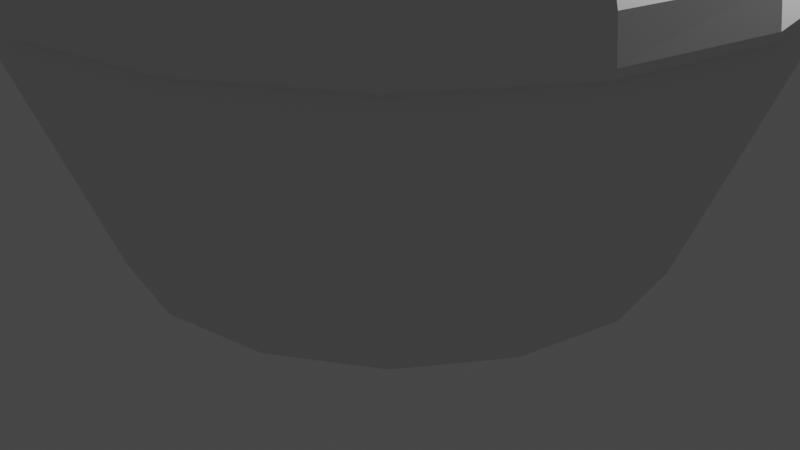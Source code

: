 # Source: bg_island.blend  (saved by Blender 3.6.13; exported with 4.5.12 LTS)
import bpy
from mathutils import Matrix  # noqa: F401  (used for matrix-valued properties, if any)

bpy.ops.wm.read_factory_settings(use_empty=True)
scene = bpy.context.scene
scene.name = 'Scene'

# ---- collections
col_collection = bpy.data.collections.new('Collection'); scene.collection.children.link(col_collection)

# ---- world
world_world = bpy.data.worlds.new('World'); scene.world = world_world
world_world.use_nodes = True; world_world.node_tree.nodes.clear()
_N = world_world.node_tree.nodes; _L = world_world.node_tree.links
n0 = _N.new('ShaderNodeOutputWorld'); n0.name = 'World Output'; n0.location = (300, 300)
n1 = _N.new('ShaderNodeBackground'); n1.name = 'Background'; n1.location = (10, 300)
n1.inputs[0].default_value = (0.05088, 0.05088, 0.05088, 1.0)
_L.new(n1.outputs[0], n0.inputs[0])
n0.is_active_output = True
world_world.color = (0.05088, 0.05088, 0.05088)
world_world.use_sun_shadow = False
world_world.sun_shadow_jitter_overblur = 0.0

# ---- cameras
cam_camera = bpy.data.cameras.new('Camera')
cam_camera.clip_end = 100.0
cam_camera.ortho_scale = 7.314

# ---- lights
light_light = bpy.data.lights.new('Light', 'POINT')
light_light.transmission_factor = 0.0
light_light.energy = 1000.0
light_light.shadow_soft_size = 0.1
light_light.shadow_maximum_resolution = 0.006
light_light.use_absolute_resolution = True

# ---- meshes
me_plane = bpy.data.meshes.new('Plane')
me_plane.from_pydata([(-0.8221, -0.8221, 0.0), (0.8221, -0.8221, 0.0), (-0.8221, 0.8221, 0.0), (0.8221, 0.8221, 0.0), (-1.163, 5.082e-08, 0.0), (-5.082e-08, -1.163, 0.0), (1.163, -5.082e-08, 0.0), (5.082e-08, 1.163, 0.0), (-1.074, -0.4449, 0.0), (0.4449, -1.074, 0.0), (1.074, 0.4449, 0.0), (-0.4449, 1.074, 0.0), (-1.074, 0.4449, 0.0), (-0.4449, -1.074, 0.0), (1.074, -0.4449, 0.0), (0.4449, 1.074, 0.0), (14.54, -1.074, 0.0), (14.47, -1.056, 0.007099), (-1.444, -0.598, 1.022), (-1.105, -1.105, 1.022), (0.598, -1.444, 1.022), (1.105, -1.105, 1.022), (1.444, 0.598, 1.022), (1.105, 1.105, 1.022), (-0.598, 1.444, 1.022), (-1.105, 1.105, 1.022), (-1.444, 0.598, 1.022), (-1.563, 7.05e-08, 1.022), (-0.598, -1.444, 1.022), (-6.502e-08, -1.563, 1.022), (1.444, -0.598, 1.022), (1.563, -6.612e-08, 1.022), (0.598, 1.444, 1.022), (7.16e-08, 1.563, 1.022), (-1.444, -0.598, 1.131), (-1.105, -1.105, 1.131), (0.598, -1.444, 1.131), (1.105, -1.105, 1.131), (1.444, 0.598, 1.131), (1.105, 1.105, 1.131), (-0.598, 1.444, 1.131), (-1.105, 1.105, 1.131), (-1.444, 0.598, 1.131), (-1.563, 7.05e-08, 1.131), (-0.598, -1.444, 1.131), (-6.851e-08, -1.563, 1.131), (1.444, -0.598, 1.131), (1.563, -6.612e-08, 1.131), (0.598, 1.444, 1.131), (6.811e-08, 1.563, 1.131), (-1.444, -0.598, 1.131), (-1.105, -1.105, 1.131), (0.598, -1.444, 1.131), (1.105, -1.105, 1.131), (1.444, 0.598, 1.131), (1.105, 1.105, 1.131), (-0.598, 1.444, 1.131), (-1.105, 1.105, 1.131), (-1.444, 0.598, 1.131), (-1.563, 7.05e-08, 1.131), (-0.598, -1.444, 1.131), (-6.851e-08, -1.563, 1.131), (1.444, -0.598, 1.131), (1.563, -6.612e-08, 1.131), (0.598, 1.444, 1.131), (6.811e-08, 1.563, 1.131), (-1.477, -0.6119, 1.333), (-1.131, -1.131, 1.333), (-1.404, -0.5815, 1.522), (-1.075, -1.075, 1.522), (-1.287, -0.5332, 1.684), (-0.9852, -0.9852, 1.684), (-1.135, -0.4702, 1.808), (-0.8688, -0.8688, 1.808), (-0.9582, -0.3969, 1.886), (-0.7334, -0.7334, 1.886), (-0.7716, -0.3196, 1.912), (-0.5906, -0.5906, 1.912), (0.6119, -1.477, 1.333), (1.131, -1.131, 1.333), (0.5815, -1.404, 1.522), (1.075, -1.075, 1.522), (0.5332, -1.287, 1.684), (0.9852, -0.9852, 1.684), (0.4702, -1.135, 1.808), (0.8688, -0.8688, 1.808), (0.3969, -0.9582, 1.886), (0.7334, -0.7334, 1.886), (0.3196, -0.7716, 1.912), (0.5906, -0.5906, 1.912), (1.477, 0.6119, 1.333), (1.131, 1.131, 1.333), (1.404, 0.5815, 1.522), (1.075, 1.075, 1.522), (1.287, 0.5332, 1.684), (0.9852, 0.9852, 1.684), (1.135, 0.4702, 1.808), (0.8688, 0.8688, 1.808), (0.9582, 0.3969, 1.886), (0.7334, 0.7334, 1.886), (0.7716, 0.3196, 1.912), (0.5906, 0.5906, 1.912), (-0.6119, 1.477, 1.333), (-1.131, 1.131, 1.333), (-0.5815, 1.404, 1.522), (-1.075, 1.075, 1.522), (-0.5332, 1.287, 1.684), (-0.9852, 0.9852, 1.684), (-0.4702, 1.135, 1.808), (-0.8688, 0.8688, 1.808), (-0.3969, 0.9582, 1.886), (-0.7334, 0.7334, 1.886), (-0.3196, 0.7716, 1.912), (-0.5906, 0.5906, 1.912), (-1.477, 0.6119, 1.333), (-1.599, 7.015e-08, 1.333), (-1.404, 0.5815, 1.522), (-1.52, 7.078e-08, 1.522), (-1.287, 0.5332, 1.684), (-1.393, 7.171e-08, 1.684), (-1.135, 0.4702, 1.808), (-1.229, 7.264e-08, 1.808), (-0.9582, 0.3969, 1.886), (-1.037, 7.357e-08, 1.886), (-0.7716, 0.3196, 1.912), (-0.8352, 7.451e-08, 1.912), (-0.6119, -1.477, 1.333), (-7.296e-08, -1.599, 1.333), (-0.5815, -1.404, 1.522), (-7.731e-08, -1.52, 1.522), (-0.5332, -1.287, 1.684), (-7.807e-08, -1.393, 1.684), (-0.4702, -1.135, 1.808), (-7.402e-08, -1.229, 1.808), (-0.3969, -0.9582, 1.886), (-6.763e-08, -1.037, 1.886), (-0.3196, -0.7716, 1.912), (-6.239e-08, -0.8352, 1.912), (1.477, -0.6119, 1.333), (1.599, -6.425e-08, 1.333), (1.404, -0.5815, 1.522), (1.52, -6.24e-08, 1.522), (1.287, -0.5332, 1.684), (1.393, -5.96e-08, 1.684), (1.135, -0.4702, 1.808), (1.229, -5.495e-08, 1.808), (0.9582, -0.3969, 1.886), (1.037, -4.936e-08, 1.886), (0.7716, -0.3196, 1.912), (0.8352, -4.47e-08, 1.912), (0.6119, 1.477, 1.333), (6.177e-08, 1.599, 1.333), (0.5815, 1.404, 1.522), (5.681e-08, 1.52, 1.522), (0.5332, 1.287, 1.684), (5.215e-08, 1.393, 1.684), (0.4702, 1.135, 1.808), (4.843e-08, 1.229, 1.808), (0.3969, 0.9582, 1.886), (4.563e-08, 1.037, 1.886), (0.3196, 0.7716, 1.912), (4.196e-08, 0.8352, 1.912), (-1.496, -0.6198, 1.183), (-1.46, -0.6049, 1.133), (-1.488, -0.6164, 1.151), (-1.118, -1.118, 1.133), (-1.145, -1.145, 1.183), (-1.139, -1.139, 1.151), (0.6198, -1.496, 1.183), (0.6049, -1.46, 1.133), (0.6164, -1.488, 1.151), (1.118, -1.118, 1.133), (1.145, -1.145, 1.183), (1.139, -1.139, 1.151), (1.496, 0.6198, 1.183), (1.46, 0.6049, 1.133), (1.488, 0.6164, 1.151), (1.118, 1.118, 1.133), (1.145, 1.145, 1.183), (1.139, 1.139, 1.151), (-0.6198, 1.496, 1.183), (-0.6049, 1.46, 1.133), (-0.6164, 1.488, 1.151), (-1.118, 1.118, 1.133), (-1.145, 1.145, 1.183), (-1.139, 1.139, 1.151), (-1.496, 0.6198, 1.183), (-1.46, 0.6049, 1.133), (-1.488, 0.6164, 1.151), (-1.581, 7.014e-08, 1.133), (-1.62, 6.946e-08, 1.183), (-1.611, 6.95e-08, 1.151), (-0.6198, -1.496, 1.183), (-0.6049, -1.46, 1.133), (-0.6164, -1.488, 1.151), (-6.851e-08, -1.581, 1.133), (-6.952e-08, -1.62, 1.183), (-6.892e-08, -1.611, 1.151), (1.496, -0.6198, 1.183), (1.46, -0.6049, 1.133), (1.488, -0.6164, 1.151), (1.581, -6.576e-08, 1.133), (1.62, -6.473e-08, 1.183), (1.611, -6.519e-08, 1.151), (0.6198, 1.496, 1.183), (0.6049, 1.46, 1.133), (0.6164, 1.488, 1.151), (6.775e-08, 1.581, 1.133), (6.571e-08, 1.62, 1.183), (6.682e-08, 1.611, 1.151)], [(9, 16), (16, 17)], [(6, 14, 1, 9, 5, 13, 0, 8, 4, 12, 2, 11, 7, 15, 3, 10), (6, 10, 22, 31), (11, 2, 25, 24), (7, 11, 24, 33), (12, 4, 27, 26), (2, 12, 26, 25), (13, 5, 29, 28), (0, 13, 28, 19), (14, 6, 31, 30), (1, 14, 30, 21), (15, 7, 33, 32), (8, 0, 19, 18), (3, 15, 32, 23), (4, 8, 18, 27), (9, 1, 21, 20), (5, 9, 20, 29), (10, 3, 23, 22), (27, 18, 34, 43), (24, 25, 41, 40), (19, 28, 44, 35), (29, 20, 36, 45), (21, 30, 46, 37), (31, 22, 38, 47), (23, 32, 48, 39), (33, 24, 40, 49), (25, 26, 42, 41), (28, 29, 45, 44), (26, 27, 43, 42), (30, 31, 47, 46), (20, 21, 37, 36), (32, 33, 49, 48), (22, 23, 39, 38), (43, 34, 50, 59), (46, 47, 63, 62), (45, 36, 52, 61), (47, 38, 54, 63), (42, 43, 59, 58), (49, 40, 56, 65), (41, 42, 58, 57), (38, 39, 55, 54), (35, 44, 60, 51), (37, 46, 62, 53), (39, 48, 64, 55), (34, 35, 51, 50), (48, 49, 65, 64), (44, 45, 61, 60), (40, 41, 57, 56), (36, 37, 53, 52), (18, 19, 35, 34), (55, 64, 205, 177), (186, 190, 115, 114), (57, 58, 187, 183), (184, 186, 114, 103), (202, 174, 90, 139), (166, 192, 126, 67), (172, 198, 138, 79), (178, 204, 150, 91), (190, 162, 66, 115), (204, 208, 151, 150), (192, 196, 127, 126), (208, 180, 102, 151), (196, 168, 78, 127), (50, 51, 165, 163), (198, 202, 139, 138), (52, 53, 171, 169), (149, 100, 101, 160, 161, 112, 113, 124, 125, 76, 77, 136, 137, 88, 89, 148), (51, 60, 193, 165), (66, 67, 69, 68), (68, 69, 71, 70), (70, 71, 73, 72), (72, 73, 75, 74), (74, 75, 77, 76), (53, 62, 199, 171), (78, 79, 81, 80), (80, 81, 83, 82), (82, 83, 85, 84), (84, 85, 87, 86), (86, 87, 89, 88), (63, 54, 175, 201), (90, 91, 93, 92), (92, 93, 95, 94), (94, 95, 97, 96), (96, 97, 99, 98), (98, 99, 101, 100), (65, 56, 181, 207), (102, 103, 105, 104), (104, 105, 107, 106), (106, 107, 109, 108), (108, 109, 111, 110), (110, 111, 113, 112), (60, 61, 195, 193), (114, 115, 117, 116), (116, 117, 119, 118), (118, 119, 121, 120), (120, 121, 123, 122), (122, 123, 125, 124), (62, 63, 201, 199), (126, 127, 129, 128), (128, 129, 131, 130), (130, 131, 133, 132), (132, 133, 135, 134), (134, 135, 137, 136), (64, 65, 207, 205), (138, 139, 141, 140), (140, 141, 143, 142), (142, 143, 145, 144), (144, 145, 147, 146), (146, 147, 149, 148), (150, 151, 153, 152), (152, 153, 155, 154), (154, 155, 157, 156), (156, 157, 159, 158), (158, 159, 161, 160), (162, 166, 67, 66), (115, 66, 68, 117), (117, 68, 70, 119), (119, 70, 72, 121), (121, 72, 74, 123), (123, 74, 76, 125), (168, 172, 79, 78), (127, 78, 80, 129), (129, 80, 82, 131), (131, 82, 84, 133), (133, 84, 86, 135), (135, 86, 88, 137), (174, 178, 91, 90), (139, 90, 92, 141), (141, 92, 94, 143), (143, 94, 96, 145), (145, 96, 98, 147), (147, 98, 100, 149), (180, 184, 103, 102), (151, 102, 104, 153), (153, 104, 106, 155), (155, 106, 108, 157), (157, 108, 110, 159), (159, 110, 112, 161), (58, 59, 189, 187), (103, 114, 116, 105), (105, 116, 118, 107), (107, 118, 120, 109), (109, 120, 122, 111), (111, 122, 124, 113), (61, 52, 169, 195), (67, 126, 128, 69), (69, 128, 130, 71), (71, 130, 132, 73), (73, 132, 134, 75), (75, 134, 136, 77), (54, 55, 177, 175), (79, 138, 140, 81), (81, 140, 142, 83), (83, 142, 144, 85), (85, 144, 146, 87), (87, 146, 148, 89), (56, 57, 183, 181), (91, 150, 152, 93), (93, 152, 154, 95), (95, 154, 156, 97), (97, 156, 158, 99), (99, 158, 160, 101), (163, 165, 167, 164), (164, 167, 166, 162), (169, 171, 173, 170), (170, 173, 172, 168), (175, 177, 179, 176), (176, 179, 178, 174), (181, 183, 185, 182), (182, 185, 184, 180), (187, 189, 191, 188), (188, 191, 190, 186), (193, 195, 197, 194), (194, 197, 196, 192), (199, 201, 203, 200), (200, 203, 202, 198), (205, 207, 209, 206), (206, 209, 208, 204), (189, 163, 164, 191), (191, 164, 162, 190), (195, 169, 170, 197), (197, 170, 168, 196), (201, 175, 176, 203), (203, 176, 174, 202), (207, 181, 182, 209), (209, 182, 180, 208), (183, 187, 188, 185), (185, 188, 186, 184), (165, 193, 194, 167), (167, 194, 192, 166), (171, 199, 200, 173), (173, 200, 198, 172), (177, 205, 206, 179), (179, 206, 204, 178), (59, 50, 163, 189)])
_uv = me_plane.uv_layers.new(name='UVMap')
_uv.uv.foreach_set('vector', [1.0, 0.5, 1.0, 0.25, 1.0, 0.0, 0.75, 0.0, 0.5, 0.0, 0.25, 0.0, 0.0, 0.0, 0.0, 0.25, 0.0, 0.5, 0.0, 0.75, 0.0, 1.0, 0.25, 1.0, 0.5, 1.0, 0.75, 1.0, 1.0, 1.0, 1.0, 0.75, 1.0, 0.5, 1.0, 0.75, 1.0, 0.75, 1.0, 0.5, 0.25, 1.0, 0.0, 1.0, 0.0, 1.0, 0.25, 1.0, 0.5, 1.0, 0.25, 1.0, 0.25, 1.0, 0.5, 1.0, 0.0, 0.75, 0.0, 0.5, 0.0, 0.5, 0.0, 0.75, 0.0, 1.0, 0.0, 0.75, 0.0, 0.75, 0.0, 1.0, 0.25, 0.0, 0.5, 0.0, 0.5, 0.0, 0.25, 0.0, 0.0, 0.0, 0.25, 0.0, 0.25, 0.0, 0.0, 0.0, 1.0, 0.25, 1.0, 0.5, 1.0, 0.5, 1.0, 0.25, 1.0, 0.0, 1.0, 0.25, 1.0, 0.25, 1.0, 0.0, 0.75, 1.0, 0.5, 1.0, 0.5, 1.0, 0.75, 1.0, 0.0, 0.25, 0.0, 0.0, 0.0, 0.0, 0.0, 0.25, 1.0, 1.0, 0.75, 1.0, 0.75, 1.0, 1.0, 1.0, 0.0, 0.5, 0.0, 0.25, 0.0, 0.25, 0.0, 0.5, 0.75, 0.0, 1.0, 0.0, 1.0, 0.0, 0.75, 0.0, 0.5, 0.0, 0.75, 0.0, 0.75, 0.0, 0.5, 0.0, 1.0, 0.75, 1.0, 1.0, 1.0, 1.0, 1.0, 0.75, 0.0, 0.5, 0.0, 0.25, 0.0, 0.25, 0.0, 0.5, 0.25, 1.0, 0.0, 1.0, 0.0, 1.0, 0.25, 1.0, 0.0, 0.0, 0.25, 0.0, 0.25, 0.0, 0.0, 0.0, 0.5, 0.0, 0.75, 0.0, 0.75, 0.0, 0.5, 0.0, 1.0, 0.0, 1.0, 0.25, 1.0, 0.25, 1.0, 0.0, 1.0, 0.5, 1.0, 0.75, 1.0, 0.75, 1.0, 0.5, 1.0, 1.0, 0.75, 1.0, 0.75, 1.0, 1.0, 1.0, 0.5, 1.0, 0.25, 1.0, 0.25, 1.0, 0.5, 1.0, 0.0, 1.0, 0.0, 0.75, 0.0, 0.75, 0.0, 1.0, 0.25, 0.0, 0.5, 0.0, 0.5, 0.0, 0.25, 0.0, 0.0, 0.75, 0.0, 0.5, 0.0, 0.5, 0.0, 0.75, 1.0, 0.25, 1.0, 0.5, 1.0, 0.5, 1.0, 0.25, 0.75, 0.0, 1.0, 0.0, 1.0, 0.0, 0.75, 0.0, 0.75, 1.0, 0.5, 1.0, 0.5, 1.0, 0.75, 1.0, 1.0, 0.75, 1.0, 1.0, 1.0, 1.0, 1.0, 0.75, 0.0, 0.5, 0.0, 0.25, 0.0, 0.25, 0.0, 0.5, 1.0, 0.25, 1.0, 0.5, 1.0, 0.5, 1.0, 0.25, 0.5, 0.0, 0.75, 0.0, 0.75, 0.0, 0.5, 0.0, 1.0, 0.5, 1.0, 0.75, 1.0, 0.75, 1.0, 0.5, 0.0, 0.75, 0.0, 0.5, 0.0, 0.5, 0.0, 0.75, 0.5, 1.0, 0.25, 1.0, 0.25, 1.0, 0.5, 1.0, 0.0, 1.0, 0.0, 0.75, 0.0, 0.75, 0.0, 1.0, 1.0, 0.75, 1.0, 1.0, 1.0, 1.0, 1.0, 0.75, 0.0, 0.0, 0.25, 0.0, 0.25, 0.0, 0.0, 0.0, 1.0, 0.0, 1.0, 0.25, 1.0, 0.25, 1.0, 0.0, 1.0, 1.0, 0.75, 1.0, 0.75, 1.0, 1.0, 1.0, 0.0, 0.25, 0.0, 0.0, 0.0, 0.0, 0.0, 0.25, 0.75, 1.0, 0.5, 1.0, 0.5, 1.0, 0.75, 1.0, 0.25, 0.0, 0.5, 0.0, 0.5, 0.0, 0.25, 0.0, 0.25, 1.0, 0.0, 1.0, 0.0, 1.0, 0.25, 1.0, 0.75, 0.0, 1.0, 0.0, 1.0, 0.0, 0.75, 0.0, 0.0, 0.25, 0.0, 0.0, 0.0, 0.0, 0.0, 0.25, 1.0, 1.0, 0.75, 1.0, 0.75, 1.0, 1.0, 1.0, 0.0, 0.75, 0.0, 0.5, 0.0, 0.5, 0.0, 0.75, 0.0, 1.0, 0.0, 0.75, 0.0, 0.75, 0.0, 1.0, 0.0002264, 0.9998, 0.0, 0.75, 0.0, 0.75, 0.0009977, 0.999, 1.0, 0.5, 1.0, 0.75, 1.0, 0.75, 1.0, 0.5, 0.0002264, 0.0002264, 0.25, 0.0, 0.25, 0.0, 0.0009978, 0.0009977, 0.9998, 0.0002264, 1.0, 0.25, 1.0, 0.25, 0.999, 0.0009978, 0.9998, 0.9998, 0.75, 1.0, 0.75, 1.0, 0.999, 0.999, 0.0, 0.5, 0.0, 0.25, 0.0, 0.25, 0.0, 0.5, 0.75, 1.0, 0.5, 1.0, 0.5, 1.0, 0.75, 1.0, 0.25, 0.0, 0.5, 0.0, 0.5, 0.0, 0.25, 0.0, 0.5, 1.0, 0.25, 1.0, 0.25, 1.0, 0.5, 1.0, 0.5, 0.0, 0.75, 0.0, 0.75, 0.0, 0.5, 0.0, 0.0, 0.25, 0.0, 0.0, 0.0, 0.0, 0.0, 0.25, 1.0, 0.25, 1.0, 0.5, 1.0, 0.5, 1.0, 0.25, 0.75, 0.0, 1.0, 0.0, 1.0, 0.0, 0.75, 0.0, 0.7954, 0.5, 0.7808, 0.6277, 0.7279, 0.7279, 0.6277, 0.7808, 0.5, 0.7954, 0.3723, 0.7808, 0.2721, 0.7279, 0.2192, 0.6277, 0.2046, 0.5, 0.2192, 0.3723, 0.2721, 0.2721, 0.3723, 0.2192, 0.5, 0.2046, 0.6277, 0.2192, 0.7279, 0.2721, 0.7808, 0.3723, 0.0, 0.0, 0.25, 0.0, 0.25, 0.0, 0.0, 0.0, 0.0, 0.25, 0.0009978, 0.0009977, 0.003923, 0.003923, 0.0, 0.25, 0.0, 0.25, 0.003923, 0.003923, 0.008576, 0.008576, 0.0, 0.25, 0.0, 0.25, 0.008576, 0.008576, 0.1523, 0.1523, 0.1027, 0.3077, 0.1027, 0.3077, 0.1523, 0.1523, 0.2128, 0.2128, 0.1579, 0.339, 0.1579, 0.339, 0.2128, 0.2128, 0.2721, 0.2721, 0.2192, 0.3723, 1.0, 0.0, 1.0, 0.25, 1.0, 0.25, 1.0, 0.0, 0.75, 0.0, 0.999, 0.0009978, 0.9961, 0.003923, 0.75, 0.0, 0.75, 0.0, 0.9961, 0.003923, 0.9914, 0.008576, 0.75, 0.0, 0.75, 0.0, 0.9914, 0.008576, 0.8477, 0.1523, 0.6923, 0.1027, 0.6923, 0.1027, 0.8477, 0.1523, 0.7872, 0.2128, 0.661, 0.1579, 0.661, 0.1579, 0.7872, 0.2128, 0.7279, 0.2721, 0.6277, 0.2192, 1.0, 0.5, 1.0, 0.75, 1.0, 0.75, 1.0, 0.5, 1.0, 0.75, 0.999, 0.999, 0.9961, 0.9961, 1.0, 0.75, 1.0, 0.75, 0.9961, 0.9961, 0.9914, 0.9914, 1.0, 0.75, 1.0, 0.75, 0.9914, 0.9914, 0.8477, 0.8477, 0.8973, 0.6923, 0.8973, 0.6923, 0.8477, 0.8477, 0.7872, 0.7872, 0.8421, 0.661, 0.8421, 0.661, 0.7872, 0.7872, 0.7279, 0.7279, 0.7808, 0.6277, 0.5, 1.0, 0.25, 1.0, 0.25, 1.0, 0.5, 1.0, 0.25, 1.0, 0.0009977, 0.999, 0.003923, 0.9961, 0.25, 1.0, 0.25, 1.0, 0.003923, 0.9961, 0.008576, 0.9914, 0.25, 1.0, 0.25, 1.0, 0.008576, 0.9914, 0.1523, 0.8477, 0.3077, 0.8973, 0.3077, 0.8973, 0.1523, 0.8477, 0.2128, 0.7872, 0.339, 0.8421, 0.339, 0.8421, 0.2128, 0.7872, 0.2721, 0.7279, 0.3723, 0.7808, 0.25, 0.0, 0.5, 0.0, 0.5, 0.0, 0.25, 0.0, 0.0, 0.75, 0.0, 0.5, 0.0, 0.5, 0.0, 0.75, 0.0, 0.75, 0.0, 0.5, 0.0, 0.5, 0.0, 0.75, 0.0, 0.75, 0.0, 0.5, 0.09469, 0.5, 0.1027, 0.6923, 0.1027, 0.6923, 0.09469, 0.5, 0.1456, 0.5, 0.1579, 0.661, 0.1579, 0.661, 0.1456, 0.5, 0.2046, 0.5, 0.2192, 0.6277, 1.0, 0.25, 1.0, 0.5, 1.0, 0.5, 1.0, 0.25, 0.25, 0.0, 0.5, 0.0, 0.5, 0.0, 0.25, 0.0, 0.25, 0.0, 0.5, 0.0, 0.5, 0.0, 0.25, 0.0, 0.25, 0.0, 0.5, 0.0, 0.5, 0.09469, 0.3077, 0.1027, 0.3077, 0.1027, 0.5, 0.09469, 0.5, 0.1456, 0.339, 0.1579, 0.339, 0.1579, 0.5, 0.1456, 0.5, 0.2046, 0.3723, 0.2192, 0.75, 1.0, 0.5, 1.0, 0.5, 1.0, 0.75, 1.0, 1.0, 0.25, 1.0, 0.5, 1.0, 0.5, 1.0, 0.25, 1.0, 0.25, 1.0, 0.5, 1.0, 0.5, 1.0, 0.25, 1.0, 0.25, 1.0, 0.5, 0.9053, 0.5, 0.8973, 0.3077, 0.8973, 0.3077, 0.9053, 0.5, 0.8544, 0.5, 0.8421, 0.339, 0.8421, 0.339, 0.8544, 0.5, 0.7954, 0.5, 0.7808, 0.3723, 0.75, 1.0, 0.5, 1.0, 0.5, 1.0, 0.75, 1.0, 0.75, 1.0, 0.5, 1.0, 0.5, 1.0, 0.75, 1.0, 0.75, 1.0, 0.5, 1.0, 0.5, 0.9053, 0.6923, 0.8973, 0.6923, 0.8973, 0.5, 0.9053, 0.5, 0.8544, 0.661, 0.8421, 0.661, 0.8421, 0.5, 0.8544, 0.5, 0.7954, 0.6277, 0.7808, 0.0, 0.25, 0.0002264, 0.0002264, 0.0009978, 0.0009977, 0.0, 0.25, 0.0, 0.5, 0.0, 0.25, 0.0, 0.25, 0.0, 0.5, 0.0, 0.5, 0.0, 0.25, 0.0, 0.25, 0.0, 0.5, 0.0, 0.5, 0.0, 0.25, 0.1027, 0.3077, 0.09469, 0.5, 0.09469, 0.5, 0.1027, 0.3077, 0.1579, 0.339, 0.1456, 0.5, 0.1456, 0.5, 0.1579, 0.339, 0.2192, 0.3723, 0.2046, 0.5, 0.75, 0.0, 0.9998, 0.0002264, 0.999, 0.0009978, 0.75, 0.0, 0.5, 0.0, 0.75, 0.0, 0.75, 0.0, 0.5, 0.0, 0.5, 0.0, 0.75, 0.0, 0.75, 0.0, 0.5, 0.0, 0.5, 0.0, 0.75, 0.0, 0.6923, 0.1027, 0.5, 0.09469, 0.5, 0.09469, 0.6923, 0.1027, 0.661, 0.1579, 0.5, 0.1456, 0.5, 0.1456, 0.661, 0.1579, 0.6277, 0.2192, 0.5, 0.2046, 1.0, 0.75, 0.9998, 0.9998, 0.999, 0.999, 1.0, 0.75, 1.0, 0.5, 1.0, 0.75, 1.0, 0.75, 1.0, 0.5, 1.0, 0.5, 1.0, 0.75, 1.0, 0.75, 1.0, 0.5, 1.0, 0.5, 1.0, 0.75, 0.8973, 0.6923, 0.9053, 0.5, 0.9053, 0.5, 0.8973, 0.6923, 0.8421, 0.661, 0.8544, 0.5, 0.8544, 0.5, 0.8421, 0.661, 0.7808, 0.6277, 0.7954, 0.5, 0.25, 1.0, 0.0002264, 0.9998, 0.0009977, 0.999, 0.25, 1.0, 0.5, 1.0, 0.25, 1.0, 0.25, 1.0, 0.5, 1.0, 0.5, 1.0, 0.25, 1.0, 0.25, 1.0, 0.5, 1.0, 0.5, 1.0, 0.25, 1.0, 0.3077, 0.8973, 0.5, 0.9053, 0.5, 0.9053, 0.3077, 0.8973, 0.339, 0.8421, 0.5, 0.8544, 0.5, 0.8544, 0.339, 0.8421, 0.3723, 0.7808, 0.5, 0.7954, 0.0, 0.75, 0.0, 0.5, 0.0, 0.5, 0.0, 0.75, 0.0009977, 0.999, 0.0, 0.75, 0.0, 0.75, 0.003923, 0.9961, 0.003923, 0.9961, 0.0, 0.75, 0.0, 0.75, 0.008576, 0.9914, 0.008576, 0.9914, 0.0, 0.75, 0.1027, 0.6923, 0.1523, 0.8477, 0.1523, 0.8477, 0.1027, 0.6923, 0.1579, 0.661, 0.2128, 0.7872, 0.2128, 0.7872, 0.1579, 0.661, 0.2192, 0.6277, 0.2721, 0.7279, 0.5, 0.0, 0.75, 0.0, 0.75, 0.0, 0.5, 0.0, 0.0009978, 0.0009977, 0.25, 0.0, 0.25, 0.0, 0.003923, 0.003923, 0.003923, 0.003923, 0.25, 0.0, 0.25, 0.0, 0.008576, 0.008576, 0.008576, 0.008576, 0.25, 0.0, 0.3077, 0.1027, 0.1523, 0.1523, 0.1523, 0.1523, 0.3077, 0.1027, 0.339, 0.1579, 0.2128, 0.2128, 0.2128, 0.2128, 0.339, 0.1579, 0.3723, 0.2192, 0.2721, 0.2721, 1.0, 0.75, 1.0, 1.0, 1.0, 1.0, 1.0, 0.75, 0.999, 0.0009978, 1.0, 0.25, 1.0, 0.25, 0.9961, 0.003923, 0.9961, 0.003923, 1.0, 0.25, 1.0, 0.25, 0.9914, 0.008576, 0.9914, 0.008576, 1.0, 0.25, 0.8973, 0.3077, 0.8477, 0.1523, 0.8477, 0.1523, 0.8973, 0.3077, 0.8421, 0.339, 0.7872, 0.2128, 0.7872, 0.2128, 0.8421, 0.339, 0.7808, 0.3723, 0.7279, 0.2721, 0.25, 1.0, 0.0, 1.0, 0.0, 1.0, 0.25, 1.0, 0.999, 0.999, 0.75, 1.0, 0.75, 1.0, 0.9961, 0.9961, 0.9961, 0.9961, 0.75, 1.0, 0.75, 1.0, 0.9914, 0.9914, 0.9914, 0.9914, 0.75, 1.0, 0.6923, 0.8973, 0.8477, 0.8477, 0.8477, 0.8477, 0.6923, 0.8973, 0.661, 0.8421, 0.7872, 0.7872, 0.7872, 0.7872, 0.661, 0.8421, 0.6277, 0.7808, 0.7279, 0.7279, 0.0, 0.25, 0.0, 0.0, 0.0005728, 0.0005728, 0.0, 0.25, 0.0, 0.25, 0.0005728, 0.0005728, 0.0002264, 0.0002264, 0.0, 0.25, 0.75, 0.0, 1.0, 0.0, 0.9994, 0.0005728, 0.75, 0.0, 0.75, 0.0, 0.9994, 0.0005728, 0.9998, 0.0002264, 0.75, 0.0, 1.0, 0.75, 1.0, 1.0, 0.9994, 0.9994, 1.0, 0.75, 1.0, 0.75, 0.9994, 0.9994, 0.9998, 0.9998, 1.0, 0.75, 0.25, 1.0, 0.0, 1.0, 0.0005728, 0.9994, 0.25, 1.0, 0.25, 1.0, 0.0005728, 0.9994, 0.0002264, 0.9998, 0.25, 1.0, 0.0, 0.75, 0.0, 0.5, 0.0, 0.5, 0.0, 0.75, 0.0, 0.75, 0.0, 0.5, 0.0, 0.5, 0.0, 0.75, 0.25, 0.0, 0.5, 0.0, 0.5, 0.0, 0.25, 0.0, 0.25, 0.0, 0.5, 0.0, 0.5, 0.0, 0.25, 0.0, 1.0, 0.25, 1.0, 0.5, 1.0, 0.5, 1.0, 0.25, 1.0, 0.25, 1.0, 0.5, 1.0, 0.5, 1.0, 0.25, 0.75, 1.0, 0.5, 1.0, 0.5, 1.0, 0.75, 1.0, 0.75, 1.0, 0.5, 1.0, 0.5, 1.0, 0.75, 1.0, 0.0, 0.5, 0.0, 0.25, 0.0, 0.25, 0.0, 0.5, 0.0, 0.5, 0.0, 0.25, 0.0, 0.25, 0.0, 0.5, 0.5, 0.0, 0.75, 0.0, 0.75, 0.0, 0.5, 0.0, 0.5, 0.0, 0.75, 0.0, 0.75, 0.0, 0.5, 0.0, 1.0, 0.5, 1.0, 0.75, 1.0, 0.75, 1.0, 0.5, 1.0, 0.5, 1.0, 0.75, 1.0, 0.75, 1.0, 0.5, 0.5, 1.0, 0.25, 1.0, 0.25, 1.0, 0.5, 1.0, 0.5, 1.0, 0.25, 1.0, 0.25, 1.0, 0.5, 1.0, 0.0, 1.0, 0.0, 0.75, 0.0, 0.75, 0.0005728, 0.9994, 0.0005728, 0.9994, 0.0, 0.75, 0.0, 0.75, 0.0002264, 0.9998, 0.0, 0.0, 0.25, 0.0, 0.25, 0.0, 0.0005728, 0.0005728, 0.0005728, 0.0005728, 0.25, 0.0, 0.25, 0.0, 0.0002264, 0.0002264, 1.0, 0.0, 1.0, 0.25, 1.0, 0.25, 0.9994, 0.0005728, 0.9994, 0.0005728, 1.0, 0.25, 1.0, 0.25, 0.9998, 0.0002264, 1.0, 1.0, 0.75, 1.0, 0.75, 1.0, 0.9994, 0.9994, 0.9994, 0.9994, 0.75, 1.0, 0.75, 1.0, 0.9998, 0.9998, 0.0, 0.5, 0.0, 0.25, 0.0, 0.25, 0.0, 0.5])
me_plane.update()
me_plane_001 = bpy.data.meshes.new('Plane.001')
me_plane_001.from_pydata([(-0.4166, -0.4166, 0.2052), (0.4165, -0.4166, 0.2052), (-0.4166, 0.4166, 0.2052), (0.4165, 0.4166, 0.2052), (-0.5891, 2.928e-08, 0.2052), (-1.002e-06, -0.5891, 0.2052), (0.5891, -2.222e-08, 0.2052), (-9.508e-07, 0.5891, 0.2052), (-9.765e-07, 3.527e-09, 0.2052), (-0.3633, -0.3633, 0.5964), (0.3633, -0.3633, 0.5964), (-0.3633, 0.3633, 0.5964), (0.3633, 0.3633, 0.5964), (-0.5138, 2.683e-08, 0.5964), (-9.99e-07, -0.5137, 0.5964), (0.5137, -1.808e-08, 0.5964), (-9.541e-07, 0.5137, 0.5964), (-0.5138, 2.683e-08, 0.5964), (-0.3633, -0.3633, 0.5964), (-9.99e-07, -0.5137, 0.5964), (0.3633, -0.3633, 0.5964), (0.5137, -1.808e-08, 0.5964), (0.3633, 0.3633, 0.5964), (-9.541e-07, 0.5137, 0.5964), (-0.3633, 0.3633, 0.5964), (-0.894, 3.821e-08, 0.5964), (-0.6321, -0.6321, 0.5964), (-1.738e-06, -0.894, 0.5964), (0.6321, -0.6321, 0.5964), (0.894, -3.995e-08, 0.5964), (0.6321, 0.6321, 0.5964), (-1.66e-06, 0.894, 0.5964), (-0.6321, 0.6321, 0.5964), (-1.743e-06, 0.5782, 1.151), (-0.4089, 0.4089, 1.151), (0.5782, -2.044e-08, 1.151), (0.4088, 0.4089, 1.151), (-1.793e-06, -0.5782, 1.151), (0.4088, -0.4089, 1.151), (-0.5782, 3.011e-08, 1.151), (-0.4089, -0.4089, 1.151), (-1.698e-06, 0.7368, 1.151), (-0.521, 0.521, 1.151), (0.7368, -3.024e-08, 1.151), (0.521, 0.521, 1.151), (-1.762e-06, -0.7368, 1.151), (0.521, -0.521, 1.151), (-0.7368, 3.418e-08, 1.151), (-0.521, -0.521, 1.151), (-1.773e-06, 0.4304, 1.685), (-0.3043, 0.3043, 1.685), (0.4304, -1.131e-08, 1.685), (0.3043, 0.3043, 1.685), (-1.81e-06, -0.4304, 1.685), (0.3043, -0.3043, 1.685), (-0.4304, 2.632e-08, 1.685), (-0.3043, -0.3043, 1.685), (-1.731e-06, 0.5652, 1.685), (-0.3996, 0.3996, 1.685), (0.5652, -2.442e-08, 1.685), (0.3996, 0.3996, 1.685), (-1.78e-06, -0.5652, 1.685), (0.3996, -0.3996, 1.685), (-0.5652, 2.499e-08, 1.685), (-0.3996, -0.3996, 1.685), (-1.602e-06, 3.725e-08, 2.606)], [], [(8, 7, 3, 6), (4, 2, 7, 8), (0, 4, 8, 5), (5, 8, 6, 1), (14, 10, 20, 19), (11, 13, 17, 24), (16, 11, 24, 23), (10, 15, 21, 20), (2, 4, 13, 11), (6, 3, 12, 15), (4, 0, 9, 13), (3, 7, 16, 12), (0, 5, 14, 9), (7, 2, 11, 16), (5, 1, 10, 14), (1, 6, 15, 10), (19, 20, 21, 22, 23, 24, 17, 18), (15, 12, 22, 21), (13, 9, 18, 17), (12, 16, 23, 22), (9, 14, 19, 18), (27, 26, 25, 32, 31, 30, 29, 28), (37, 38, 35, 36, 33, 34, 39, 40), (32, 25, 39, 34), (27, 28, 38, 37), (31, 32, 34, 33), (30, 31, 33, 36), (26, 27, 37, 40), (25, 26, 40, 39), (29, 30, 36, 35), (28, 29, 35, 38), (45, 48, 47, 42, 41, 44, 43, 46), (53, 54, 51, 52, 49, 50, 55, 56), (47, 48, 56, 55), (43, 44, 52, 51), (46, 43, 51, 54), (42, 47, 55, 50), (45, 46, 54, 53), (41, 42, 50, 49), (44, 41, 49, 52), (48, 45, 53, 56), (61, 64, 63, 58, 57, 60, 59, 62), (59, 60, 65), (62, 59, 65), (58, 63, 65), (61, 62, 65), (57, 58, 65), (60, 57, 65), (64, 61, 65), (63, 64, 65)])
_uv = me_plane_001.uv_layers.new(name='UVMap')
_uv.uv.foreach_set('vector', [0.5, 0.5, 0.5, 1.0, 1.0, 1.0, 1.0, 0.5, 0.0, 0.5, 0.0, 1.0, 0.5, 1.0, 0.5, 0.5, 0.0, 0.0, 0.0, 0.5, 0.5, 0.5, 0.5, 0.0, 0.5, 0.0, 0.5, 0.5, 1.0, 0.5, 1.0, 0.0, 0.5, 0.0, 1.0, 0.0, 1.0, 0.0, 0.5, 0.0, 0.0, 1.0, 0.0, 0.5, 0.0, 0.5, 0.0, 1.0, 0.5, 1.0, 0.0, 1.0, 0.0, 1.0, 0.5, 1.0, 1.0, 0.0, 1.0, 0.5, 1.0, 0.5, 1.0, 0.0, 0.0, 1.0, 0.0, 0.5, 0.0, 0.5, 0.0, 1.0, 1.0, 0.5, 1.0, 1.0, 1.0, 1.0, 1.0, 0.5, 0.0, 0.5, 0.0, 0.0, 0.0, 0.0, 0.0, 0.5, 1.0, 1.0, 0.5, 1.0, 0.5, 1.0, 1.0, 1.0, 0.0, 0.0, 0.5, 0.0, 0.5, 0.0, 0.0, 0.0, 0.5, 1.0, 0.0, 1.0, 0.0, 1.0, 0.5, 1.0, 0.5, 0.0, 1.0, 0.0, 1.0, 0.0, 0.5, 0.0, 1.0, 0.0, 1.0, 0.5, 1.0, 0.5, 1.0, 0.0, 0.5, 0.0, 1.0, 0.0, 1.0, 0.5, 1.0, 1.0, 0.5, 1.0, 0.0, 1.0, 0.0, 0.5, 0.0, 0.0, 1.0, 0.5, 1.0, 1.0, 1.0, 1.0, 1.0, 0.5, 0.0, 0.5, 0.0, 0.0, 0.0, 0.0, 0.0, 0.5, 1.0, 1.0, 0.5, 1.0, 0.5, 1.0, 1.0, 1.0, 0.0, 0.0, 0.5, 0.0, 0.5, 0.0, 0.0, 0.0, 0.5, 0.0, 0.0, 0.0, 0.0, 0.5, 0.0, 1.0, 0.5, 1.0, 1.0, 1.0, 1.0, 0.5, 1.0, 0.0, 0.5, 0.0, 1.0, 0.0, 1.0, 0.5, 1.0, 1.0, 0.5, 1.0, 0.0, 1.0, 0.0, 0.5, 0.0, 0.0, 0.0, 1.0, 0.0, 0.5, 0.0, 0.5, 0.0, 1.0, 0.5, 0.0, 1.0, 0.0, 1.0, 0.0, 0.5, 0.0, 0.5, 1.0, 0.0, 1.0, 0.0, 1.0, 0.5, 1.0, 1.0, 1.0, 0.5, 1.0, 0.5, 1.0, 1.0, 1.0, 0.0, 0.0, 0.5, 0.0, 0.5, 0.0, 0.0, 0.0, 0.0, 0.5, 0.0, 0.0, 0.0, 0.0, 0.0, 0.5, 1.0, 0.5, 1.0, 1.0, 1.0, 1.0, 1.0, 0.5, 1.0, 0.0, 1.0, 0.5, 1.0, 0.5, 1.0, 0.0, 0.5, 0.0, 0.0, 0.0, 0.0, 0.5, 0.0, 1.0, 0.5, 1.0, 1.0, 1.0, 1.0, 0.5, 1.0, 0.0, 0.5, 0.0, 1.0, 0.0, 1.0, 0.5, 1.0, 1.0, 0.5, 1.0, 0.0, 1.0, 0.0, 0.5, 0.0, 0.0, 0.0, 0.5, 0.0, 0.0, 0.0, 0.0, 0.0, 0.5, 1.0, 0.5, 1.0, 1.0, 1.0, 1.0, 1.0, 0.5, 1.0, 0.0, 1.0, 0.5, 1.0, 0.5, 1.0, 0.0, 0.0, 1.0, 0.0, 0.5, 0.0, 0.5, 0.0, 1.0, 0.5, 0.0, 1.0, 0.0, 1.0, 0.0, 0.5, 0.0, 0.5, 1.0, 0.0, 1.0, 0.0, 1.0, 0.5, 1.0, 1.0, 1.0, 0.5, 1.0, 0.5, 1.0, 1.0, 1.0, 0.0, 0.0, 0.5, 0.0, 0.5, 0.0, 0.0, 0.0, 0.5, 0.0, 0.0, 0.0, 0.0, 0.5, 0.0, 1.0, 0.5, 1.0, 1.0, 1.0, 1.0, 0.5, 1.0, 0.0, 1.0, 0.5, 1.0, 1.0, 1.0, 0.5, 1.0, 0.0, 1.0, 0.5, 1.0, 0.0, 0.0, 1.0, 0.0, 0.5, 0.0, 1.0, 0.5, 0.0, 1.0, 0.0, 0.5, 0.0, 0.5, 1.0, 0.0, 1.0, 0.5, 1.0, 1.0, 1.0, 0.5, 1.0, 1.0, 1.0, 0.0, 0.0, 0.5, 0.0, 0.0, 0.0, 0.0, 0.5, 0.0, 0.0, 0.0, 0.5])
me_plane_001.update()
me_plane_002 = bpy.data.meshes.new('Plane.002')
me_plane_002.from_pydata([(-0.4166, -0.4166, 0.2052), (0.4165, -0.4166, 0.2052), (-0.4166, 0.4166, 0.2052), (0.4165, 0.4166, 0.2052), (-0.5891, 2.928e-08, 0.2052), (-1.002e-06, -0.5891, 0.2052), (0.5891, -2.222e-08, 0.2052), (-9.508e-07, 0.5891, 0.2052), (-9.765e-07, 3.527e-09, 0.2052), (-0.3633, -0.3633, 0.5964), (0.3633, -0.3633, 0.5964), (-0.3633, 0.3633, 0.5964), (0.3633, 0.3633, 0.5964), (-0.5138, 2.683e-08, 0.5964), (-9.99e-07, -0.5137, 0.5964), (0.5137, -1.808e-08, 0.5964), (-9.541e-07, 0.5137, 0.5964), (-0.5138, 2.683e-08, 0.5964), (-0.3633, -0.3633, 0.5964), (-9.99e-07, -0.5137, 0.5964), (0.3633, -0.3633, 0.5964), (0.5137, -1.808e-08, 0.5964), (0.3633, 0.3633, 0.5964), (-9.541e-07, 0.5137, 0.5964), (-0.3633, 0.3633, 0.5964), (-0.894, 3.821e-08, 0.5964), (-0.6321, -0.6321, 0.5964), (-1.738e-06, -0.894, 0.5964), (0.6321, -0.6321, 0.5964), (0.894, -3.995e-08, 0.5964), (0.6321, 0.6321, 0.5964), (-1.66e-06, 0.894, 0.5964), (-0.6321, 0.6321, 0.5964), (-1.743e-06, 0.5782, 1.151), (-0.4089, 0.4089, 1.151), (0.5782, -2.044e-08, 1.151), (0.4088, 0.4089, 1.151), (-1.793e-06, -0.5782, 1.151), (0.4088, -0.4089, 1.151), (-0.5782, 3.011e-08, 1.151), (-0.4089, -0.4089, 1.151), (-1.698e-06, 0.7368, 1.151), (-0.521, 0.521, 1.151), (0.7368, -3.024e-08, 1.151), (0.521, 0.521, 1.151), (-1.762e-06, -0.7368, 1.151), (0.521, -0.521, 1.151), (-0.7368, 3.418e-08, 1.151), (-0.521, -0.521, 1.151), (-1.773e-06, 0.4304, 1.685), (-0.3043, 0.3043, 1.685), (0.4304, -1.131e-08, 1.685), (0.3043, 0.3043, 1.685), (-1.81e-06, -0.4304, 1.685), (0.3043, -0.3043, 1.685), (-0.4304, 2.632e-08, 1.685), (-0.3043, -0.3043, 1.685), (-1.731e-06, 0.5652, 1.685), (-0.3996, 0.3996, 1.685), (0.5652, -2.442e-08, 1.685), (0.3996, 0.3996, 1.685), (-1.78e-06, -0.5652, 1.685), (0.3996, -0.3996, 1.685), (-0.5652, 2.499e-08, 1.685), (-0.3996, -0.3996, 1.685), (-1.602e-06, 3.725e-08, 2.606)], [], [(8, 7, 3, 6), (4, 2, 7, 8), (0, 4, 8, 5), (5, 8, 6, 1), (14, 10, 20, 19), (11, 13, 17, 24), (16, 11, 24, 23), (10, 15, 21, 20), (2, 4, 13, 11), (6, 3, 12, 15), (4, 0, 9, 13), (3, 7, 16, 12), (0, 5, 14, 9), (7, 2, 11, 16), (5, 1, 10, 14), (1, 6, 15, 10), (19, 20, 21, 22, 23, 24, 17, 18), (15, 12, 22, 21), (13, 9, 18, 17), (12, 16, 23, 22), (9, 14, 19, 18), (27, 26, 25, 32, 31, 30, 29, 28), (37, 38, 35, 36, 33, 34, 39, 40), (32, 25, 39, 34), (27, 28, 38, 37), (31, 32, 34, 33), (30, 31, 33, 36), (26, 27, 37, 40), (25, 26, 40, 39), (29, 30, 36, 35), (28, 29, 35, 38), (45, 48, 47, 42, 41, 44, 43, 46), (53, 54, 51, 52, 49, 50, 55, 56), (47, 48, 56, 55), (43, 44, 52, 51), (46, 43, 51, 54), (42, 47, 55, 50), (45, 46, 54, 53), (41, 42, 50, 49), (44, 41, 49, 52), (48, 45, 53, 56), (61, 64, 63, 58, 57, 60, 59, 62), (59, 60, 65), (62, 59, 65), (58, 63, 65), (61, 62, 65), (57, 58, 65), (60, 57, 65), (64, 61, 65), (63, 64, 65)])
_uv = me_plane_002.uv_layers.new(name='UVMap')
_uv.uv.foreach_set('vector', [0.5, 0.5, 0.5, 1.0, 1.0, 1.0, 1.0, 0.5, 0.0, 0.5, 0.0, 1.0, 0.5, 1.0, 0.5, 0.5, 0.0, 0.0, 0.0, 0.5, 0.5, 0.5, 0.5, 0.0, 0.5, 0.0, 0.5, 0.5, 1.0, 0.5, 1.0, 0.0, 0.5, 0.0, 1.0, 0.0, 1.0, 0.0, 0.5, 0.0, 0.0, 1.0, 0.0, 0.5, 0.0, 0.5, 0.0, 1.0, 0.5, 1.0, 0.0, 1.0, 0.0, 1.0, 0.5, 1.0, 1.0, 0.0, 1.0, 0.5, 1.0, 0.5, 1.0, 0.0, 0.0, 1.0, 0.0, 0.5, 0.0, 0.5, 0.0, 1.0, 1.0, 0.5, 1.0, 1.0, 1.0, 1.0, 1.0, 0.5, 0.0, 0.5, 0.0, 0.0, 0.0, 0.0, 0.0, 0.5, 1.0, 1.0, 0.5, 1.0, 0.5, 1.0, 1.0, 1.0, 0.0, 0.0, 0.5, 0.0, 0.5, 0.0, 0.0, 0.0, 0.5, 1.0, 0.0, 1.0, 0.0, 1.0, 0.5, 1.0, 0.5, 0.0, 1.0, 0.0, 1.0, 0.0, 0.5, 0.0, 1.0, 0.0, 1.0, 0.5, 1.0, 0.5, 1.0, 0.0, 0.5, 0.0, 1.0, 0.0, 1.0, 0.5, 1.0, 1.0, 0.5, 1.0, 0.0, 1.0, 0.0, 0.5, 0.0, 0.0, 1.0, 0.5, 1.0, 1.0, 1.0, 1.0, 1.0, 0.5, 0.0, 0.5, 0.0, 0.0, 0.0, 0.0, 0.0, 0.5, 1.0, 1.0, 0.5, 1.0, 0.5, 1.0, 1.0, 1.0, 0.0, 0.0, 0.5, 0.0, 0.5, 0.0, 0.0, 0.0, 0.5, 0.0, 0.0, 0.0, 0.0, 0.5, 0.0, 1.0, 0.5, 1.0, 1.0, 1.0, 1.0, 0.5, 1.0, 0.0, 0.5, 0.0, 1.0, 0.0, 1.0, 0.5, 1.0, 1.0, 0.5, 1.0, 0.0, 1.0, 0.0, 0.5, 0.0, 0.0, 0.0, 1.0, 0.0, 0.5, 0.0, 0.5, 0.0, 1.0, 0.5, 0.0, 1.0, 0.0, 1.0, 0.0, 0.5, 0.0, 0.5, 1.0, 0.0, 1.0, 0.0, 1.0, 0.5, 1.0, 1.0, 1.0, 0.5, 1.0, 0.5, 1.0, 1.0, 1.0, 0.0, 0.0, 0.5, 0.0, 0.5, 0.0, 0.0, 0.0, 0.0, 0.5, 0.0, 0.0, 0.0, 0.0, 0.0, 0.5, 1.0, 0.5, 1.0, 1.0, 1.0, 1.0, 1.0, 0.5, 1.0, 0.0, 1.0, 0.5, 1.0, 0.5, 1.0, 0.0, 0.5, 0.0, 0.0, 0.0, 0.0, 0.5, 0.0, 1.0, 0.5, 1.0, 1.0, 1.0, 1.0, 0.5, 1.0, 0.0, 0.5, 0.0, 1.0, 0.0, 1.0, 0.5, 1.0, 1.0, 0.5, 1.0, 0.0, 1.0, 0.0, 0.5, 0.0, 0.0, 0.0, 0.5, 0.0, 0.0, 0.0, 0.0, 0.0, 0.5, 1.0, 0.5, 1.0, 1.0, 1.0, 1.0, 1.0, 0.5, 1.0, 0.0, 1.0, 0.5, 1.0, 0.5, 1.0, 0.0, 0.0, 1.0, 0.0, 0.5, 0.0, 0.5, 0.0, 1.0, 0.5, 0.0, 1.0, 0.0, 1.0, 0.0, 0.5, 0.0, 0.5, 1.0, 0.0, 1.0, 0.0, 1.0, 0.5, 1.0, 1.0, 1.0, 0.5, 1.0, 0.5, 1.0, 1.0, 1.0, 0.0, 0.0, 0.5, 0.0, 0.5, 0.0, 0.0, 0.0, 0.5, 0.0, 0.0, 0.0, 0.0, 0.5, 0.0, 1.0, 0.5, 1.0, 1.0, 1.0, 1.0, 0.5, 1.0, 0.0, 1.0, 0.5, 1.0, 1.0, 1.0, 0.5, 1.0, 0.0, 1.0, 0.5, 1.0, 0.0, 0.0, 1.0, 0.0, 0.5, 0.0, 1.0, 0.5, 0.0, 1.0, 0.0, 0.5, 0.0, 0.5, 1.0, 0.0, 1.0, 0.5, 1.0, 1.0, 1.0, 0.5, 1.0, 1.0, 1.0, 0.0, 0.0, 0.5, 0.0, 0.0, 0.0, 0.0, 0.5, 0.0, 0.0, 0.0, 0.5])
me_plane_002.update()
me_plane_003 = bpy.data.meshes.new('Plane.003')
me_plane_003.from_pydata([(-0.4166, -0.4166, 0.2052), (0.4165, -0.4166, 0.2052), (-0.4166, 0.4166, 0.2052), (0.4165, 0.4166, 0.2052), (-0.5891, 2.928e-08, 0.2052), (-1.002e-06, -0.5891, 0.2052), (0.5891, -2.222e-08, 0.2052), (-9.508e-07, 0.5891, 0.2052), (-9.765e-07, 3.527e-09, 0.2052), (-0.3633, -0.3633, 0.5964), (0.3633, -0.3633, 0.5964), (-0.3633, 0.3633, 0.5964), (0.3633, 0.3633, 0.5964), (-0.5138, 2.683e-08, 0.5964), (-9.99e-07, -0.5137, 0.5964), (0.5137, -1.808e-08, 0.5964), (-9.541e-07, 0.5137, 0.5964), (-0.5138, 2.683e-08, 0.5964), (-0.3633, -0.3633, 0.5964), (-9.99e-07, -0.5137, 0.5964), (0.3633, -0.3633, 0.5964), (0.5137, -1.808e-08, 0.5964), (0.3633, 0.3633, 0.5964), (-9.541e-07, 0.5137, 0.5964), (-0.3633, 0.3633, 0.5964), (-0.894, 3.821e-08, 0.5964), (-0.6321, -0.6321, 0.5964), (-1.738e-06, -0.894, 0.5964), (0.6321, -0.6321, 0.5964), (0.894, -3.995e-08, 0.5964), (0.6321, 0.6321, 0.5964), (-1.66e-06, 0.894, 0.5964), (-0.6321, 0.6321, 0.5964), (-1.743e-06, 0.5782, 1.151), (-0.4089, 0.4089, 1.151), (0.5782, -2.044e-08, 1.151), (0.4088, 0.4089, 1.151), (-1.793e-06, -0.5782, 1.151), (0.4088, -0.4089, 1.151), (-0.5782, 3.011e-08, 1.151), (-0.4089, -0.4089, 1.151), (-1.698e-06, 0.7368, 1.151), (-0.521, 0.521, 1.151), (0.7368, -3.024e-08, 1.151), (0.521, 0.521, 1.151), (-1.762e-06, -0.7368, 1.151), (0.521, -0.521, 1.151), (-0.7368, 3.418e-08, 1.151), (-0.521, -0.521, 1.151), (-1.773e-06, 0.4304, 1.685), (-0.3043, 0.3043, 1.685), (0.4304, -1.131e-08, 1.685), (0.3043, 0.3043, 1.685), (-1.81e-06, -0.4304, 1.685), (0.3043, -0.3043, 1.685), (-0.4304, 2.632e-08, 1.685), (-0.3043, -0.3043, 1.685), (-1.731e-06, 0.5652, 1.685), (-0.3996, 0.3996, 1.685), (0.5652, -2.442e-08, 1.685), (0.3996, 0.3996, 1.685), (-1.78e-06, -0.5652, 1.685), (0.3996, -0.3996, 1.685), (-0.5652, 2.499e-08, 1.685), (-0.3996, -0.3996, 1.685), (-1.602e-06, 3.725e-08, 2.606)], [], [(8, 7, 3, 6), (4, 2, 7, 8), (0, 4, 8, 5), (5, 8, 6, 1), (14, 10, 20, 19), (11, 13, 17, 24), (16, 11, 24, 23), (10, 15, 21, 20), (2, 4, 13, 11), (6, 3, 12, 15), (4, 0, 9, 13), (3, 7, 16, 12), (0, 5, 14, 9), (7, 2, 11, 16), (5, 1, 10, 14), (1, 6, 15, 10), (19, 20, 21, 22, 23, 24, 17, 18), (15, 12, 22, 21), (13, 9, 18, 17), (12, 16, 23, 22), (9, 14, 19, 18), (27, 26, 25, 32, 31, 30, 29, 28), (37, 38, 35, 36, 33, 34, 39, 40), (32, 25, 39, 34), (27, 28, 38, 37), (31, 32, 34, 33), (30, 31, 33, 36), (26, 27, 37, 40), (25, 26, 40, 39), (29, 30, 36, 35), (28, 29, 35, 38), (45, 48, 47, 42, 41, 44, 43, 46), (53, 54, 51, 52, 49, 50, 55, 56), (47, 48, 56, 55), (43, 44, 52, 51), (46, 43, 51, 54), (42, 47, 55, 50), (45, 46, 54, 53), (41, 42, 50, 49), (44, 41, 49, 52), (48, 45, 53, 56), (61, 64, 63, 58, 57, 60, 59, 62), (59, 60, 65), (62, 59, 65), (58, 63, 65), (61, 62, 65), (57, 58, 65), (60, 57, 65), (64, 61, 65), (63, 64, 65)])
_uv = me_plane_003.uv_layers.new(name='UVMap')
_uv.uv.foreach_set('vector', [0.5, 0.5, 0.5, 1.0, 1.0, 1.0, 1.0, 0.5, 0.0, 0.5, 0.0, 1.0, 0.5, 1.0, 0.5, 0.5, 0.0, 0.0, 0.0, 0.5, 0.5, 0.5, 0.5, 0.0, 0.5, 0.0, 0.5, 0.5, 1.0, 0.5, 1.0, 0.0, 0.5, 0.0, 1.0, 0.0, 1.0, 0.0, 0.5, 0.0, 0.0, 1.0, 0.0, 0.5, 0.0, 0.5, 0.0, 1.0, 0.5, 1.0, 0.0, 1.0, 0.0, 1.0, 0.5, 1.0, 1.0, 0.0, 1.0, 0.5, 1.0, 0.5, 1.0, 0.0, 0.0, 1.0, 0.0, 0.5, 0.0, 0.5, 0.0, 1.0, 1.0, 0.5, 1.0, 1.0, 1.0, 1.0, 1.0, 0.5, 0.0, 0.5, 0.0, 0.0, 0.0, 0.0, 0.0, 0.5, 1.0, 1.0, 0.5, 1.0, 0.5, 1.0, 1.0, 1.0, 0.0, 0.0, 0.5, 0.0, 0.5, 0.0, 0.0, 0.0, 0.5, 1.0, 0.0, 1.0, 0.0, 1.0, 0.5, 1.0, 0.5, 0.0, 1.0, 0.0, 1.0, 0.0, 0.5, 0.0, 1.0, 0.0, 1.0, 0.5, 1.0, 0.5, 1.0, 0.0, 0.5, 0.0, 1.0, 0.0, 1.0, 0.5, 1.0, 1.0, 0.5, 1.0, 0.0, 1.0, 0.0, 0.5, 0.0, 0.0, 1.0, 0.5, 1.0, 1.0, 1.0, 1.0, 1.0, 0.5, 0.0, 0.5, 0.0, 0.0, 0.0, 0.0, 0.0, 0.5, 1.0, 1.0, 0.5, 1.0, 0.5, 1.0, 1.0, 1.0, 0.0, 0.0, 0.5, 0.0, 0.5, 0.0, 0.0, 0.0, 0.5, 0.0, 0.0, 0.0, 0.0, 0.5, 0.0, 1.0, 0.5, 1.0, 1.0, 1.0, 1.0, 0.5, 1.0, 0.0, 0.5, 0.0, 1.0, 0.0, 1.0, 0.5, 1.0, 1.0, 0.5, 1.0, 0.0, 1.0, 0.0, 0.5, 0.0, 0.0, 0.0, 1.0, 0.0, 0.5, 0.0, 0.5, 0.0, 1.0, 0.5, 0.0, 1.0, 0.0, 1.0, 0.0, 0.5, 0.0, 0.5, 1.0, 0.0, 1.0, 0.0, 1.0, 0.5, 1.0, 1.0, 1.0, 0.5, 1.0, 0.5, 1.0, 1.0, 1.0, 0.0, 0.0, 0.5, 0.0, 0.5, 0.0, 0.0, 0.0, 0.0, 0.5, 0.0, 0.0, 0.0, 0.0, 0.0, 0.5, 1.0, 0.5, 1.0, 1.0, 1.0, 1.0, 1.0, 0.5, 1.0, 0.0, 1.0, 0.5, 1.0, 0.5, 1.0, 0.0, 0.5, 0.0, 0.0, 0.0, 0.0, 0.5, 0.0, 1.0, 0.5, 1.0, 1.0, 1.0, 1.0, 0.5, 1.0, 0.0, 0.5, 0.0, 1.0, 0.0, 1.0, 0.5, 1.0, 1.0, 0.5, 1.0, 0.0, 1.0, 0.0, 0.5, 0.0, 0.0, 0.0, 0.5, 0.0, 0.0, 0.0, 0.0, 0.0, 0.5, 1.0, 0.5, 1.0, 1.0, 1.0, 1.0, 1.0, 0.5, 1.0, 0.0, 1.0, 0.5, 1.0, 0.5, 1.0, 0.0, 0.0, 1.0, 0.0, 0.5, 0.0, 0.5, 0.0, 1.0, 0.5, 0.0, 1.0, 0.0, 1.0, 0.0, 0.5, 0.0, 0.5, 1.0, 0.0, 1.0, 0.0, 1.0, 0.5, 1.0, 1.0, 1.0, 0.5, 1.0, 0.5, 1.0, 1.0, 1.0, 0.0, 0.0, 0.5, 0.0, 0.5, 0.0, 0.0, 0.0, 0.5, 0.0, 0.0, 0.0, 0.0, 0.5, 0.0, 1.0, 0.5, 1.0, 1.0, 1.0, 1.0, 0.5, 1.0, 0.0, 1.0, 0.5, 1.0, 1.0, 1.0, 0.5, 1.0, 0.0, 1.0, 0.5, 1.0, 0.0, 0.0, 1.0, 0.0, 0.5, 0.0, 1.0, 0.5, 0.0, 1.0, 0.0, 0.5, 0.0, 0.5, 1.0, 0.0, 1.0, 0.5, 1.0, 1.0, 1.0, 0.5, 1.0, 1.0, 1.0, 0.0, 0.0, 0.5, 0.0, 0.0, 0.0, 0.0, 0.5, 0.0, 0.0, 0.0, 0.5])
me_plane_003.update()
me_plane_004 = bpy.data.meshes.new('Plane.004')
me_plane_004.from_pydata([(-0.4166, -0.4166, 0.2052), (0.4165, -0.4166, 0.2052), (-0.4166, 0.4166, 0.2052), (0.4165, 0.4166, 0.2052), (-0.5891, 2.928e-08, 0.2052), (-1.002e-06, -0.5891, 0.2052), (0.5891, -2.222e-08, 0.2052), (-9.508e-07, 0.5891, 0.2052), (-9.765e-07, 3.527e-09, 0.2052), (-0.3633, -0.3633, 0.5964), (0.3633, -0.3633, 0.5964), (-0.3633, 0.3633, 0.5964), (0.3633, 0.3633, 0.5964), (-0.5138, 2.683e-08, 0.5964), (-9.99e-07, -0.5137, 0.5964), (0.5137, -1.808e-08, 0.5964), (-9.541e-07, 0.5137, 0.5964), (-0.5138, 2.683e-08, 0.5964), (-0.3633, -0.3633, 0.5964), (-9.99e-07, -0.5137, 0.5964), (0.3633, -0.3633, 0.5964), (0.5137, -1.808e-08, 0.5964), (0.3633, 0.3633, 0.5964), (-9.541e-07, 0.5137, 0.5964), (-0.3633, 0.3633, 0.5964), (-0.894, 3.821e-08, 0.5964), (-0.6321, -0.6321, 0.5964), (-1.738e-06, -0.894, 0.5964), (0.6321, -0.6321, 0.5964), (0.894, -3.995e-08, 0.5964), (0.6321, 0.6321, 0.5964), (-1.66e-06, 0.894, 0.5964), (-0.6321, 0.6321, 0.5964), (-1.743e-06, 0.5782, 1.151), (-0.4089, 0.4089, 1.151), (0.5782, -2.044e-08, 1.151), (0.4088, 0.4089, 1.151), (-1.793e-06, -0.5782, 1.151), (0.4088, -0.4089, 1.151), (-0.5782, 3.011e-08, 1.151), (-0.4089, -0.4089, 1.151), (-1.698e-06, 0.7368, 1.151), (-0.521, 0.521, 1.151), (0.7368, -3.024e-08, 1.151), (0.521, 0.521, 1.151), (-1.762e-06, -0.7368, 1.151), (0.521, -0.521, 1.151), (-0.7368, 3.418e-08, 1.151), (-0.521, -0.521, 1.151), (-1.773e-06, 0.4304, 1.685), (-0.3043, 0.3043, 1.685), (0.4304, -1.131e-08, 1.685), (0.3043, 0.3043, 1.685), (-1.81e-06, -0.4304, 1.685), (0.3043, -0.3043, 1.685), (-0.4304, 2.632e-08, 1.685), (-0.3043, -0.3043, 1.685), (-1.731e-06, 0.5652, 1.685), (-0.3996, 0.3996, 1.685), (0.5652, -2.442e-08, 1.685), (0.3996, 0.3996, 1.685), (-1.78e-06, -0.5652, 1.685), (0.3996, -0.3996, 1.685), (-0.5652, 2.499e-08, 1.685), (-0.3996, -0.3996, 1.685), (-1.602e-06, 3.725e-08, 2.606)], [], [(8, 7, 3, 6), (4, 2, 7, 8), (0, 4, 8, 5), (5, 8, 6, 1), (14, 10, 20, 19), (11, 13, 17, 24), (16, 11, 24, 23), (10, 15, 21, 20), (2, 4, 13, 11), (6, 3, 12, 15), (4, 0, 9, 13), (3, 7, 16, 12), (0, 5, 14, 9), (7, 2, 11, 16), (5, 1, 10, 14), (1, 6, 15, 10), (19, 20, 21, 22, 23, 24, 17, 18), (15, 12, 22, 21), (13, 9, 18, 17), (12, 16, 23, 22), (9, 14, 19, 18), (27, 26, 25, 32, 31, 30, 29, 28), (37, 38, 35, 36, 33, 34, 39, 40), (32, 25, 39, 34), (27, 28, 38, 37), (31, 32, 34, 33), (30, 31, 33, 36), (26, 27, 37, 40), (25, 26, 40, 39), (29, 30, 36, 35), (28, 29, 35, 38), (45, 48, 47, 42, 41, 44, 43, 46), (53, 54, 51, 52, 49, 50, 55, 56), (47, 48, 56, 55), (43, 44, 52, 51), (46, 43, 51, 54), (42, 47, 55, 50), (45, 46, 54, 53), (41, 42, 50, 49), (44, 41, 49, 52), (48, 45, 53, 56), (61, 64, 63, 58, 57, 60, 59, 62), (59, 60, 65), (62, 59, 65), (58, 63, 65), (61, 62, 65), (57, 58, 65), (60, 57, 65), (64, 61, 65), (63, 64, 65)])
_uv = me_plane_004.uv_layers.new(name='UVMap')
_uv.uv.foreach_set('vector', [0.5, 0.5, 0.5, 1.0, 1.0, 1.0, 1.0, 0.5, 0.0, 0.5, 0.0, 1.0, 0.5, 1.0, 0.5, 0.5, 0.0, 0.0, 0.0, 0.5, 0.5, 0.5, 0.5, 0.0, 0.5, 0.0, 0.5, 0.5, 1.0, 0.5, 1.0, 0.0, 0.5, 0.0, 1.0, 0.0, 1.0, 0.0, 0.5, 0.0, 0.0, 1.0, 0.0, 0.5, 0.0, 0.5, 0.0, 1.0, 0.5, 1.0, 0.0, 1.0, 0.0, 1.0, 0.5, 1.0, 1.0, 0.0, 1.0, 0.5, 1.0, 0.5, 1.0, 0.0, 0.0, 1.0, 0.0, 0.5, 0.0, 0.5, 0.0, 1.0, 1.0, 0.5, 1.0, 1.0, 1.0, 1.0, 1.0, 0.5, 0.0, 0.5, 0.0, 0.0, 0.0, 0.0, 0.0, 0.5, 1.0, 1.0, 0.5, 1.0, 0.5, 1.0, 1.0, 1.0, 0.0, 0.0, 0.5, 0.0, 0.5, 0.0, 0.0, 0.0, 0.5, 1.0, 0.0, 1.0, 0.0, 1.0, 0.5, 1.0, 0.5, 0.0, 1.0, 0.0, 1.0, 0.0, 0.5, 0.0, 1.0, 0.0, 1.0, 0.5, 1.0, 0.5, 1.0, 0.0, 0.5, 0.0, 1.0, 0.0, 1.0, 0.5, 1.0, 1.0, 0.5, 1.0, 0.0, 1.0, 0.0, 0.5, 0.0, 0.0, 1.0, 0.5, 1.0, 1.0, 1.0, 1.0, 1.0, 0.5, 0.0, 0.5, 0.0, 0.0, 0.0, 0.0, 0.0, 0.5, 1.0, 1.0, 0.5, 1.0, 0.5, 1.0, 1.0, 1.0, 0.0, 0.0, 0.5, 0.0, 0.5, 0.0, 0.0, 0.0, 0.5, 0.0, 0.0, 0.0, 0.0, 0.5, 0.0, 1.0, 0.5, 1.0, 1.0, 1.0, 1.0, 0.5, 1.0, 0.0, 0.5, 0.0, 1.0, 0.0, 1.0, 0.5, 1.0, 1.0, 0.5, 1.0, 0.0, 1.0, 0.0, 0.5, 0.0, 0.0, 0.0, 1.0, 0.0, 0.5, 0.0, 0.5, 0.0, 1.0, 0.5, 0.0, 1.0, 0.0, 1.0, 0.0, 0.5, 0.0, 0.5, 1.0, 0.0, 1.0, 0.0, 1.0, 0.5, 1.0, 1.0, 1.0, 0.5, 1.0, 0.5, 1.0, 1.0, 1.0, 0.0, 0.0, 0.5, 0.0, 0.5, 0.0, 0.0, 0.0, 0.0, 0.5, 0.0, 0.0, 0.0, 0.0, 0.0, 0.5, 1.0, 0.5, 1.0, 1.0, 1.0, 1.0, 1.0, 0.5, 1.0, 0.0, 1.0, 0.5, 1.0, 0.5, 1.0, 0.0, 0.5, 0.0, 0.0, 0.0, 0.0, 0.5, 0.0, 1.0, 0.5, 1.0, 1.0, 1.0, 1.0, 0.5, 1.0, 0.0, 0.5, 0.0, 1.0, 0.0, 1.0, 0.5, 1.0, 1.0, 0.5, 1.0, 0.0, 1.0, 0.0, 0.5, 0.0, 0.0, 0.0, 0.5, 0.0, 0.0, 0.0, 0.0, 0.0, 0.5, 1.0, 0.5, 1.0, 1.0, 1.0, 1.0, 1.0, 0.5, 1.0, 0.0, 1.0, 0.5, 1.0, 0.5, 1.0, 0.0, 0.0, 1.0, 0.0, 0.5, 0.0, 0.5, 0.0, 1.0, 0.5, 0.0, 1.0, 0.0, 1.0, 0.0, 0.5, 0.0, 0.5, 1.0, 0.0, 1.0, 0.0, 1.0, 0.5, 1.0, 1.0, 1.0, 0.5, 1.0, 0.5, 1.0, 1.0, 1.0, 0.0, 0.0, 0.5, 0.0, 0.5, 0.0, 0.0, 0.0, 0.5, 0.0, 0.0, 0.0, 0.0, 0.5, 0.0, 1.0, 0.5, 1.0, 1.0, 1.0, 1.0, 0.5, 1.0, 0.0, 1.0, 0.5, 1.0, 1.0, 1.0, 0.5, 1.0, 0.0, 1.0, 0.5, 1.0, 0.0, 0.0, 1.0, 0.0, 0.5, 0.0, 1.0, 0.5, 0.0, 1.0, 0.0, 0.5, 0.0, 0.5, 1.0, 0.0, 1.0, 0.5, 1.0, 1.0, 1.0, 0.5, 1.0, 1.0, 1.0, 0.0, 0.0, 0.5, 0.0, 0.0, 0.0, 0.0, 0.5, 0.0, 0.0, 0.0, 0.5])
me_plane_004.update()
me_plane_005 = bpy.data.meshes.new('Plane.005')
me_plane_005.from_pydata([(-0.4166, -0.4166, 0.2052), (0.4165, -0.4166, 0.2052), (-0.4166, 0.4166, 0.2052), (0.4165, 0.4166, 0.2052), (-0.5891, 2.928e-08, 0.2052), (-1.002e-06, -0.5891, 0.2052), (0.5891, -2.222e-08, 0.2052), (-9.508e-07, 0.5891, 0.2052), (-9.765e-07, 3.527e-09, 0.2052), (-0.3633, -0.3633, 0.5964), (0.3633, -0.3633, 0.5964), (-0.3633, 0.3633, 0.5964), (0.3633, 0.3633, 0.5964), (-0.5138, 2.683e-08, 0.5964), (-9.99e-07, -0.5137, 0.5964), (0.5137, -1.808e-08, 0.5964), (-9.541e-07, 0.5137, 0.5964), (-0.5138, 2.683e-08, 0.5964), (-0.3633, -0.3633, 0.5964), (-9.99e-07, -0.5137, 0.5964), (0.3633, -0.3633, 0.5964), (0.5137, -1.808e-08, 0.5964), (0.3633, 0.3633, 0.5964), (-9.541e-07, 0.5137, 0.5964), (-0.3633, 0.3633, 0.5964), (-0.894, 3.821e-08, 0.5964), (-0.6321, -0.6321, 0.5964), (-1.738e-06, -0.894, 0.5964), (0.6321, -0.6321, 0.5964), (0.894, -3.995e-08, 0.5964), (0.6321, 0.6321, 0.5964), (-1.66e-06, 0.894, 0.5964), (-0.6321, 0.6321, 0.5964), (-1.743e-06, 0.5782, 1.151), (-0.4089, 0.4089, 1.151), (0.5782, -2.044e-08, 1.151), (0.4088, 0.4089, 1.151), (-1.793e-06, -0.5782, 1.151), (0.4088, -0.4089, 1.151), (-0.5782, 3.011e-08, 1.151), (-0.4089, -0.4089, 1.151), (-1.698e-06, 0.7368, 1.151), (-0.521, 0.521, 1.151), (0.7368, -3.024e-08, 1.151), (0.521, 0.521, 1.151), (-1.762e-06, -0.7368, 1.151), (0.521, -0.521, 1.151), (-0.7368, 3.418e-08, 1.151), (-0.521, -0.521, 1.151), (-1.773e-06, 0.4304, 1.685), (-0.3043, 0.3043, 1.685), (0.4304, -1.131e-08, 1.685), (0.3043, 0.3043, 1.685), (-1.81e-06, -0.4304, 1.685), (0.3043, -0.3043, 1.685), (-0.4304, 2.632e-08, 1.685), (-0.3043, -0.3043, 1.685), (-1.731e-06, 0.5652, 1.685), (-0.3996, 0.3996, 1.685), (0.5652, -2.442e-08, 1.685), (0.3996, 0.3996, 1.685), (-1.78e-06, -0.5652, 1.685), (0.3996, -0.3996, 1.685), (-0.5652, 2.499e-08, 1.685), (-0.3996, -0.3996, 1.685), (-1.602e-06, 3.725e-08, 2.606)], [], [(8, 7, 3, 6), (4, 2, 7, 8), (0, 4, 8, 5), (5, 8, 6, 1), (14, 10, 20, 19), (11, 13, 17, 24), (16, 11, 24, 23), (10, 15, 21, 20), (2, 4, 13, 11), (6, 3, 12, 15), (4, 0, 9, 13), (3, 7, 16, 12), (0, 5, 14, 9), (7, 2, 11, 16), (5, 1, 10, 14), (1, 6, 15, 10), (19, 20, 21, 22, 23, 24, 17, 18), (15, 12, 22, 21), (13, 9, 18, 17), (12, 16, 23, 22), (9, 14, 19, 18), (27, 26, 25, 32, 31, 30, 29, 28), (37, 38, 35, 36, 33, 34, 39, 40), (32, 25, 39, 34), (27, 28, 38, 37), (31, 32, 34, 33), (30, 31, 33, 36), (26, 27, 37, 40), (25, 26, 40, 39), (29, 30, 36, 35), (28, 29, 35, 38), (45, 48, 47, 42, 41, 44, 43, 46), (53, 54, 51, 52, 49, 50, 55, 56), (47, 48, 56, 55), (43, 44, 52, 51), (46, 43, 51, 54), (42, 47, 55, 50), (45, 46, 54, 53), (41, 42, 50, 49), (44, 41, 49, 52), (48, 45, 53, 56), (61, 64, 63, 58, 57, 60, 59, 62), (59, 60, 65), (62, 59, 65), (58, 63, 65), (61, 62, 65), (57, 58, 65), (60, 57, 65), (64, 61, 65), (63, 64, 65)])
_uv = me_plane_005.uv_layers.new(name='UVMap')
_uv.uv.foreach_set('vector', [0.5, 0.5, 0.5, 1.0, 1.0, 1.0, 1.0, 0.5, 0.0, 0.5, 0.0, 1.0, 0.5, 1.0, 0.5, 0.5, 0.0, 0.0, 0.0, 0.5, 0.5, 0.5, 0.5, 0.0, 0.5, 0.0, 0.5, 0.5, 1.0, 0.5, 1.0, 0.0, 0.5, 0.0, 1.0, 0.0, 1.0, 0.0, 0.5, 0.0, 0.0, 1.0, 0.0, 0.5, 0.0, 0.5, 0.0, 1.0, 0.5, 1.0, 0.0, 1.0, 0.0, 1.0, 0.5, 1.0, 1.0, 0.0, 1.0, 0.5, 1.0, 0.5, 1.0, 0.0, 0.0, 1.0, 0.0, 0.5, 0.0, 0.5, 0.0, 1.0, 1.0, 0.5, 1.0, 1.0, 1.0, 1.0, 1.0, 0.5, 0.0, 0.5, 0.0, 0.0, 0.0, 0.0, 0.0, 0.5, 1.0, 1.0, 0.5, 1.0, 0.5, 1.0, 1.0, 1.0, 0.0, 0.0, 0.5, 0.0, 0.5, 0.0, 0.0, 0.0, 0.5, 1.0, 0.0, 1.0, 0.0, 1.0, 0.5, 1.0, 0.5, 0.0, 1.0, 0.0, 1.0, 0.0, 0.5, 0.0, 1.0, 0.0, 1.0, 0.5, 1.0, 0.5, 1.0, 0.0, 0.5, 0.0, 1.0, 0.0, 1.0, 0.5, 1.0, 1.0, 0.5, 1.0, 0.0, 1.0, 0.0, 0.5, 0.0, 0.0, 1.0, 0.5, 1.0, 1.0, 1.0, 1.0, 1.0, 0.5, 0.0, 0.5, 0.0, 0.0, 0.0, 0.0, 0.0, 0.5, 1.0, 1.0, 0.5, 1.0, 0.5, 1.0, 1.0, 1.0, 0.0, 0.0, 0.5, 0.0, 0.5, 0.0, 0.0, 0.0, 0.5, 0.0, 0.0, 0.0, 0.0, 0.5, 0.0, 1.0, 0.5, 1.0, 1.0, 1.0, 1.0, 0.5, 1.0, 0.0, 0.5, 0.0, 1.0, 0.0, 1.0, 0.5, 1.0, 1.0, 0.5, 1.0, 0.0, 1.0, 0.0, 0.5, 0.0, 0.0, 0.0, 1.0, 0.0, 0.5, 0.0, 0.5, 0.0, 1.0, 0.5, 0.0, 1.0, 0.0, 1.0, 0.0, 0.5, 0.0, 0.5, 1.0, 0.0, 1.0, 0.0, 1.0, 0.5, 1.0, 1.0, 1.0, 0.5, 1.0, 0.5, 1.0, 1.0, 1.0, 0.0, 0.0, 0.5, 0.0, 0.5, 0.0, 0.0, 0.0, 0.0, 0.5, 0.0, 0.0, 0.0, 0.0, 0.0, 0.5, 1.0, 0.5, 1.0, 1.0, 1.0, 1.0, 1.0, 0.5, 1.0, 0.0, 1.0, 0.5, 1.0, 0.5, 1.0, 0.0, 0.5, 0.0, 0.0, 0.0, 0.0, 0.5, 0.0, 1.0, 0.5, 1.0, 1.0, 1.0, 1.0, 0.5, 1.0, 0.0, 0.5, 0.0, 1.0, 0.0, 1.0, 0.5, 1.0, 1.0, 0.5, 1.0, 0.0, 1.0, 0.0, 0.5, 0.0, 0.0, 0.0, 0.5, 0.0, 0.0, 0.0, 0.0, 0.0, 0.5, 1.0, 0.5, 1.0, 1.0, 1.0, 1.0, 1.0, 0.5, 1.0, 0.0, 1.0, 0.5, 1.0, 0.5, 1.0, 0.0, 0.0, 1.0, 0.0, 0.5, 0.0, 0.5, 0.0, 1.0, 0.5, 0.0, 1.0, 0.0, 1.0, 0.0, 0.5, 0.0, 0.5, 1.0, 0.0, 1.0, 0.0, 1.0, 0.5, 1.0, 1.0, 1.0, 0.5, 1.0, 0.5, 1.0, 1.0, 1.0, 0.0, 0.0, 0.5, 0.0, 0.5, 0.0, 0.0, 0.0, 0.5, 0.0, 0.0, 0.0, 0.0, 0.5, 0.0, 1.0, 0.5, 1.0, 1.0, 1.0, 1.0, 0.5, 1.0, 0.0, 1.0, 0.5, 1.0, 1.0, 1.0, 0.5, 1.0, 0.0, 1.0, 0.5, 1.0, 0.0, 0.0, 1.0, 0.0, 0.5, 0.0, 1.0, 0.5, 0.0, 1.0, 0.0, 0.5, 0.0, 0.5, 1.0, 0.0, 1.0, 0.5, 1.0, 1.0, 1.0, 0.5, 1.0, 1.0, 1.0, 0.0, 0.0, 0.5, 0.0, 0.0, 0.0, 0.0, 0.5, 0.0, 0.0, 0.0, 0.5])
me_plane_005.update()
me_plane_006 = bpy.data.meshes.new('Plane.006')
me_plane_006.from_pydata([(-0.4166, -0.4166, 0.2052), (0.4165, -0.4166, 0.2052), (-0.4166, 0.4166, 0.2052), (0.4165, 0.4166, 0.2052), (-0.5891, 2.928e-08, 0.2052), (-1.002e-06, -0.5891, 0.2052), (0.5891, -2.222e-08, 0.2052), (-9.508e-07, 0.5891, 0.2052), (-9.765e-07, 3.527e-09, 0.2052), (-0.3633, -0.3633, 0.5964), (0.3633, -0.3633, 0.5964), (-0.3633, 0.3633, 0.5964), (0.3633, 0.3633, 0.5964), (-0.5138, 2.683e-08, 0.5964), (-9.99e-07, -0.5137, 0.5964), (0.5137, -1.808e-08, 0.5964), (-9.541e-07, 0.5137, 0.5964), (-0.5138, 2.683e-08, 0.5964), (-0.3633, -0.3633, 0.5964), (-9.99e-07, -0.5137, 0.5964), (0.3633, -0.3633, 0.5964), (0.5137, -1.808e-08, 0.5964), (0.3633, 0.3633, 0.5964), (-9.541e-07, 0.5137, 0.5964), (-0.3633, 0.3633, 0.5964), (-0.894, 3.821e-08, 0.5964), (-0.6321, -0.6321, 0.5964), (-1.738e-06, -0.894, 0.5964), (0.6321, -0.6321, 0.5964), (0.894, -3.995e-08, 0.5964), (0.6321, 0.6321, 0.5964), (-1.66e-06, 0.894, 0.5964), (-0.6321, 0.6321, 0.5964), (-1.743e-06, 0.5782, 1.151), (-0.4089, 0.4089, 1.151), (0.5782, -2.044e-08, 1.151), (0.4088, 0.4089, 1.151), (-1.793e-06, -0.5782, 1.151), (0.4088, -0.4089, 1.151), (-0.5782, 3.011e-08, 1.151), (-0.4089, -0.4089, 1.151), (-1.698e-06, 0.7368, 1.151), (-0.521, 0.521, 1.151), (0.7368, -3.024e-08, 1.151), (0.521, 0.521, 1.151), (-1.762e-06, -0.7368, 1.151), (0.521, -0.521, 1.151), (-0.7368, 3.418e-08, 1.151), (-0.521, -0.521, 1.151), (-1.773e-06, 0.4304, 1.685), (-0.3043, 0.3043, 1.685), (0.4304, -1.131e-08, 1.685), (0.3043, 0.3043, 1.685), (-1.81e-06, -0.4304, 1.685), (0.3043, -0.3043, 1.685), (-0.4304, 2.632e-08, 1.685), (-0.3043, -0.3043, 1.685), (-1.731e-06, 0.5652, 1.685), (-0.3996, 0.3996, 1.685), (0.5652, -2.442e-08, 1.685), (0.3996, 0.3996, 1.685), (-1.78e-06, -0.5652, 1.685), (0.3996, -0.3996, 1.685), (-0.5652, 2.499e-08, 1.685), (-0.3996, -0.3996, 1.685), (-1.602e-06, 3.725e-08, 2.606)], [], [(8, 7, 3, 6), (4, 2, 7, 8), (0, 4, 8, 5), (5, 8, 6, 1), (14, 10, 20, 19), (11, 13, 17, 24), (16, 11, 24, 23), (10, 15, 21, 20), (2, 4, 13, 11), (6, 3, 12, 15), (4, 0, 9, 13), (3, 7, 16, 12), (0, 5, 14, 9), (7, 2, 11, 16), (5, 1, 10, 14), (1, 6, 15, 10), (19, 20, 21, 22, 23, 24, 17, 18), (15, 12, 22, 21), (13, 9, 18, 17), (12, 16, 23, 22), (9, 14, 19, 18), (27, 26, 25, 32, 31, 30, 29, 28), (37, 38, 35, 36, 33, 34, 39, 40), (32, 25, 39, 34), (27, 28, 38, 37), (31, 32, 34, 33), (30, 31, 33, 36), (26, 27, 37, 40), (25, 26, 40, 39), (29, 30, 36, 35), (28, 29, 35, 38), (45, 48, 47, 42, 41, 44, 43, 46), (53, 54, 51, 52, 49, 50, 55, 56), (47, 48, 56, 55), (43, 44, 52, 51), (46, 43, 51, 54), (42, 47, 55, 50), (45, 46, 54, 53), (41, 42, 50, 49), (44, 41, 49, 52), (48, 45, 53, 56), (61, 64, 63, 58, 57, 60, 59, 62), (59, 60, 65), (62, 59, 65), (58, 63, 65), (61, 62, 65), (57, 58, 65), (60, 57, 65), (64, 61, 65), (63, 64, 65)])
_uv = me_plane_006.uv_layers.new(name='UVMap')
_uv.uv.foreach_set('vector', [0.5, 0.5, 0.5, 1.0, 1.0, 1.0, 1.0, 0.5, 0.0, 0.5, 0.0, 1.0, 0.5, 1.0, 0.5, 0.5, 0.0, 0.0, 0.0, 0.5, 0.5, 0.5, 0.5, 0.0, 0.5, 0.0, 0.5, 0.5, 1.0, 0.5, 1.0, 0.0, 0.5, 0.0, 1.0, 0.0, 1.0, 0.0, 0.5, 0.0, 0.0, 1.0, 0.0, 0.5, 0.0, 0.5, 0.0, 1.0, 0.5, 1.0, 0.0, 1.0, 0.0, 1.0, 0.5, 1.0, 1.0, 0.0, 1.0, 0.5, 1.0, 0.5, 1.0, 0.0, 0.0, 1.0, 0.0, 0.5, 0.0, 0.5, 0.0, 1.0, 1.0, 0.5, 1.0, 1.0, 1.0, 1.0, 1.0, 0.5, 0.0, 0.5, 0.0, 0.0, 0.0, 0.0, 0.0, 0.5, 1.0, 1.0, 0.5, 1.0, 0.5, 1.0, 1.0, 1.0, 0.0, 0.0, 0.5, 0.0, 0.5, 0.0, 0.0, 0.0, 0.5, 1.0, 0.0, 1.0, 0.0, 1.0, 0.5, 1.0, 0.5, 0.0, 1.0, 0.0, 1.0, 0.0, 0.5, 0.0, 1.0, 0.0, 1.0, 0.5, 1.0, 0.5, 1.0, 0.0, 0.5, 0.0, 1.0, 0.0, 1.0, 0.5, 1.0, 1.0, 0.5, 1.0, 0.0, 1.0, 0.0, 0.5, 0.0, 0.0, 1.0, 0.5, 1.0, 1.0, 1.0, 1.0, 1.0, 0.5, 0.0, 0.5, 0.0, 0.0, 0.0, 0.0, 0.0, 0.5, 1.0, 1.0, 0.5, 1.0, 0.5, 1.0, 1.0, 1.0, 0.0, 0.0, 0.5, 0.0, 0.5, 0.0, 0.0, 0.0, 0.5, 0.0, 0.0, 0.0, 0.0, 0.5, 0.0, 1.0, 0.5, 1.0, 1.0, 1.0, 1.0, 0.5, 1.0, 0.0, 0.5, 0.0, 1.0, 0.0, 1.0, 0.5, 1.0, 1.0, 0.5, 1.0, 0.0, 1.0, 0.0, 0.5, 0.0, 0.0, 0.0, 1.0, 0.0, 0.5, 0.0, 0.5, 0.0, 1.0, 0.5, 0.0, 1.0, 0.0, 1.0, 0.0, 0.5, 0.0, 0.5, 1.0, 0.0, 1.0, 0.0, 1.0, 0.5, 1.0, 1.0, 1.0, 0.5, 1.0, 0.5, 1.0, 1.0, 1.0, 0.0, 0.0, 0.5, 0.0, 0.5, 0.0, 0.0, 0.0, 0.0, 0.5, 0.0, 0.0, 0.0, 0.0, 0.0, 0.5, 1.0, 0.5, 1.0, 1.0, 1.0, 1.0, 1.0, 0.5, 1.0, 0.0, 1.0, 0.5, 1.0, 0.5, 1.0, 0.0, 0.5, 0.0, 0.0, 0.0, 0.0, 0.5, 0.0, 1.0, 0.5, 1.0, 1.0, 1.0, 1.0, 0.5, 1.0, 0.0, 0.5, 0.0, 1.0, 0.0, 1.0, 0.5, 1.0, 1.0, 0.5, 1.0, 0.0, 1.0, 0.0, 0.5, 0.0, 0.0, 0.0, 0.5, 0.0, 0.0, 0.0, 0.0, 0.0, 0.5, 1.0, 0.5, 1.0, 1.0, 1.0, 1.0, 1.0, 0.5, 1.0, 0.0, 1.0, 0.5, 1.0, 0.5, 1.0, 0.0, 0.0, 1.0, 0.0, 0.5, 0.0, 0.5, 0.0, 1.0, 0.5, 0.0, 1.0, 0.0, 1.0, 0.0, 0.5, 0.0, 0.5, 1.0, 0.0, 1.0, 0.0, 1.0, 0.5, 1.0, 1.0, 1.0, 0.5, 1.0, 0.5, 1.0, 1.0, 1.0, 0.0, 0.0, 0.5, 0.0, 0.5, 0.0, 0.0, 0.0, 0.5, 0.0, 0.0, 0.0, 0.0, 0.5, 0.0, 1.0, 0.5, 1.0, 1.0, 1.0, 1.0, 0.5, 1.0, 0.0, 1.0, 0.5, 1.0, 1.0, 1.0, 0.5, 1.0, 0.0, 1.0, 0.5, 1.0, 0.0, 0.0, 1.0, 0.0, 0.5, 0.0, 1.0, 0.5, 0.0, 1.0, 0.0, 0.5, 0.0, 0.5, 1.0, 0.0, 1.0, 0.5, 1.0, 1.0, 1.0, 0.5, 1.0, 1.0, 1.0, 0.0, 0.0, 0.5, 0.0, 0.0, 0.0, 0.0, 0.5, 0.0, 0.0, 0.0, 0.5])
me_plane_006.update()
me_plane_007 = bpy.data.meshes.new('Plane.007')
me_plane_007.from_pydata([(-0.4166, -0.4166, 0.2052), (0.4165, -0.4166, 0.2052), (-0.4166, 0.4166, 0.2052), (0.4165, 0.4166, 0.2052), (-0.5891, 2.928e-08, 0.2052), (-1.002e-06, -0.5891, 0.2052), (0.5891, -2.222e-08, 0.2052), (-9.508e-07, 0.5891, 0.2052), (-9.765e-07, 3.527e-09, 0.2052), (-0.3633, -0.3633, 0.5964), (0.3633, -0.3633, 0.5964), (-0.3633, 0.3633, 0.5964), (0.3633, 0.3633, 0.5964), (-0.5138, 2.683e-08, 0.5964), (-9.99e-07, -0.5137, 0.5964), (0.5137, -1.808e-08, 0.5964), (-9.541e-07, 0.5137, 0.5964), (-0.5138, 2.683e-08, 0.5964), (-0.3633, -0.3633, 0.5964), (-9.99e-07, -0.5137, 0.5964), (0.3633, -0.3633, 0.5964), (0.5137, -1.808e-08, 0.5964), (0.3633, 0.3633, 0.5964), (-9.541e-07, 0.5137, 0.5964), (-0.3633, 0.3633, 0.5964), (-0.894, 3.821e-08, 0.5964), (-0.6321, -0.6321, 0.5964), (-1.738e-06, -0.894, 0.5964), (0.6321, -0.6321, 0.5964), (0.894, -3.995e-08, 0.5964), (0.6321, 0.6321, 0.5964), (-1.66e-06, 0.894, 0.5964), (-0.6321, 0.6321, 0.5964), (-1.743e-06, 0.5782, 1.151), (-0.4089, 0.4089, 1.151), (0.5782, -2.044e-08, 1.151), (0.4088, 0.4089, 1.151), (-1.793e-06, -0.5782, 1.151), (0.4088, -0.4089, 1.151), (-0.5782, 3.011e-08, 1.151), (-0.4089, -0.4089, 1.151), (-1.698e-06, 0.7368, 1.151), (-0.521, 0.521, 1.151), (0.7368, -3.024e-08, 1.151), (0.521, 0.521, 1.151), (-1.762e-06, -0.7368, 1.151), (0.521, -0.521, 1.151), (-0.7368, 3.418e-08, 1.151), (-0.521, -0.521, 1.151), (-1.773e-06, 0.4304, 1.685), (-0.3043, 0.3043, 1.685), (0.4304, -1.131e-08, 1.685), (0.3043, 0.3043, 1.685), (-1.81e-06, -0.4304, 1.685), (0.3043, -0.3043, 1.685), (-0.4304, 2.632e-08, 1.685), (-0.3043, -0.3043, 1.685), (-1.731e-06, 0.5652, 1.685), (-0.3996, 0.3996, 1.685), (0.5652, -2.442e-08, 1.685), (0.3996, 0.3996, 1.685), (-1.78e-06, -0.5652, 1.685), (0.3996, -0.3996, 1.685), (-0.5652, 2.499e-08, 1.685), (-0.3996, -0.3996, 1.685), (-1.602e-06, 3.725e-08, 2.606)], [], [(8, 7, 3, 6), (4, 2, 7, 8), (0, 4, 8, 5), (5, 8, 6, 1), (14, 10, 20, 19), (11, 13, 17, 24), (16, 11, 24, 23), (10, 15, 21, 20), (2, 4, 13, 11), (6, 3, 12, 15), (4, 0, 9, 13), (3, 7, 16, 12), (0, 5, 14, 9), (7, 2, 11, 16), (5, 1, 10, 14), (1, 6, 15, 10), (19, 20, 21, 22, 23, 24, 17, 18), (15, 12, 22, 21), (13, 9, 18, 17), (12, 16, 23, 22), (9, 14, 19, 18), (27, 26, 25, 32, 31, 30, 29, 28), (37, 38, 35, 36, 33, 34, 39, 40), (32, 25, 39, 34), (27, 28, 38, 37), (31, 32, 34, 33), (30, 31, 33, 36), (26, 27, 37, 40), (25, 26, 40, 39), (29, 30, 36, 35), (28, 29, 35, 38), (45, 48, 47, 42, 41, 44, 43, 46), (53, 54, 51, 52, 49, 50, 55, 56), (47, 48, 56, 55), (43, 44, 52, 51), (46, 43, 51, 54), (42, 47, 55, 50), (45, 46, 54, 53), (41, 42, 50, 49), (44, 41, 49, 52), (48, 45, 53, 56), (61, 64, 63, 58, 57, 60, 59, 62), (59, 60, 65), (62, 59, 65), (58, 63, 65), (61, 62, 65), (57, 58, 65), (60, 57, 65), (64, 61, 65), (63, 64, 65)])
_uv = me_plane_007.uv_layers.new(name='UVMap')
_uv.uv.foreach_set('vector', [0.5, 0.5, 0.5, 1.0, 1.0, 1.0, 1.0, 0.5, 0.0, 0.5, 0.0, 1.0, 0.5, 1.0, 0.5, 0.5, 0.0, 0.0, 0.0, 0.5, 0.5, 0.5, 0.5, 0.0, 0.5, 0.0, 0.5, 0.5, 1.0, 0.5, 1.0, 0.0, 0.5, 0.0, 1.0, 0.0, 1.0, 0.0, 0.5, 0.0, 0.0, 1.0, 0.0, 0.5, 0.0, 0.5, 0.0, 1.0, 0.5, 1.0, 0.0, 1.0, 0.0, 1.0, 0.5, 1.0, 1.0, 0.0, 1.0, 0.5, 1.0, 0.5, 1.0, 0.0, 0.0, 1.0, 0.0, 0.5, 0.0, 0.5, 0.0, 1.0, 1.0, 0.5, 1.0, 1.0, 1.0, 1.0, 1.0, 0.5, 0.0, 0.5, 0.0, 0.0, 0.0, 0.0, 0.0, 0.5, 1.0, 1.0, 0.5, 1.0, 0.5, 1.0, 1.0, 1.0, 0.0, 0.0, 0.5, 0.0, 0.5, 0.0, 0.0, 0.0, 0.5, 1.0, 0.0, 1.0, 0.0, 1.0, 0.5, 1.0, 0.5, 0.0, 1.0, 0.0, 1.0, 0.0, 0.5, 0.0, 1.0, 0.0, 1.0, 0.5, 1.0, 0.5, 1.0, 0.0, 0.5, 0.0, 1.0, 0.0, 1.0, 0.5, 1.0, 1.0, 0.5, 1.0, 0.0, 1.0, 0.0, 0.5, 0.0, 0.0, 1.0, 0.5, 1.0, 1.0, 1.0, 1.0, 1.0, 0.5, 0.0, 0.5, 0.0, 0.0, 0.0, 0.0, 0.0, 0.5, 1.0, 1.0, 0.5, 1.0, 0.5, 1.0, 1.0, 1.0, 0.0, 0.0, 0.5, 0.0, 0.5, 0.0, 0.0, 0.0, 0.5, 0.0, 0.0, 0.0, 0.0, 0.5, 0.0, 1.0, 0.5, 1.0, 1.0, 1.0, 1.0, 0.5, 1.0, 0.0, 0.5, 0.0, 1.0, 0.0, 1.0, 0.5, 1.0, 1.0, 0.5, 1.0, 0.0, 1.0, 0.0, 0.5, 0.0, 0.0, 0.0, 1.0, 0.0, 0.5, 0.0, 0.5, 0.0, 1.0, 0.5, 0.0, 1.0, 0.0, 1.0, 0.0, 0.5, 0.0, 0.5, 1.0, 0.0, 1.0, 0.0, 1.0, 0.5, 1.0, 1.0, 1.0, 0.5, 1.0, 0.5, 1.0, 1.0, 1.0, 0.0, 0.0, 0.5, 0.0, 0.5, 0.0, 0.0, 0.0, 0.0, 0.5, 0.0, 0.0, 0.0, 0.0, 0.0, 0.5, 1.0, 0.5, 1.0, 1.0, 1.0, 1.0, 1.0, 0.5, 1.0, 0.0, 1.0, 0.5, 1.0, 0.5, 1.0, 0.0, 0.5, 0.0, 0.0, 0.0, 0.0, 0.5, 0.0, 1.0, 0.5, 1.0, 1.0, 1.0, 1.0, 0.5, 1.0, 0.0, 0.5, 0.0, 1.0, 0.0, 1.0, 0.5, 1.0, 1.0, 0.5, 1.0, 0.0, 1.0, 0.0, 0.5, 0.0, 0.0, 0.0, 0.5, 0.0, 0.0, 0.0, 0.0, 0.0, 0.5, 1.0, 0.5, 1.0, 1.0, 1.0, 1.0, 1.0, 0.5, 1.0, 0.0, 1.0, 0.5, 1.0, 0.5, 1.0, 0.0, 0.0, 1.0, 0.0, 0.5, 0.0, 0.5, 0.0, 1.0, 0.5, 0.0, 1.0, 0.0, 1.0, 0.0, 0.5, 0.0, 0.5, 1.0, 0.0, 1.0, 0.0, 1.0, 0.5, 1.0, 1.0, 1.0, 0.5, 1.0, 0.5, 1.0, 1.0, 1.0, 0.0, 0.0, 0.5, 0.0, 0.5, 0.0, 0.0, 0.0, 0.5, 0.0, 0.0, 0.0, 0.0, 0.5, 0.0, 1.0, 0.5, 1.0, 1.0, 1.0, 1.0, 0.5, 1.0, 0.0, 1.0, 0.5, 1.0, 1.0, 1.0, 0.5, 1.0, 0.0, 1.0, 0.5, 1.0, 0.0, 0.0, 1.0, 0.0, 0.5, 0.0, 1.0, 0.5, 0.0, 1.0, 0.0, 0.5, 0.0, 0.5, 1.0, 0.0, 1.0, 0.5, 1.0, 1.0, 1.0, 0.5, 1.0, 1.0, 1.0, 0.0, 0.0, 0.5, 0.0, 0.0, 0.0, 0.0, 0.5, 0.0, 0.0, 0.0, 0.5])
me_plane_007.update()
me_plane_008 = bpy.data.meshes.new('Plane.008')
me_plane_008.from_pydata([(-0.4166, -0.4166, 0.2052), (0.4165, -0.4166, 0.2052), (-0.4166, 0.4166, 0.2052), (0.4165, 0.4166, 0.2052), (-0.5891, 2.928e-08, 0.2052), (-1.002e-06, -0.5891, 0.2052), (0.5891, -2.222e-08, 0.2052), (-9.508e-07, 0.5891, 0.2052), (-9.765e-07, 3.527e-09, 0.2052), (-0.3633, -0.3633, 0.5964), (0.3633, -0.3633, 0.5964), (-0.3633, 0.3633, 0.5964), (0.3633, 0.3633, 0.5964), (-0.5138, 2.683e-08, 0.5964), (-9.99e-07, -0.5137, 0.5964), (0.5137, -1.808e-08, 0.5964), (-9.541e-07, 0.5137, 0.5964), (-0.5138, 2.683e-08, 0.5964), (-0.3633, -0.3633, 0.5964), (-9.99e-07, -0.5137, 0.5964), (0.3633, -0.3633, 0.5964), (0.5137, -1.808e-08, 0.5964), (0.3633, 0.3633, 0.5964), (-9.541e-07, 0.5137, 0.5964), (-0.3633, 0.3633, 0.5964), (-0.894, 3.821e-08, 0.5964), (-0.6321, -0.6321, 0.5964), (-1.738e-06, -0.894, 0.5964), (0.6321, -0.6321, 0.5964), (0.894, -3.995e-08, 0.5964), (0.6321, 0.6321, 0.5964), (-1.66e-06, 0.894, 0.5964), (-0.6321, 0.6321, 0.5964), (-1.743e-06, 0.5782, 1.151), (-0.4089, 0.4089, 1.151), (0.5782, -2.044e-08, 1.151), (0.4088, 0.4089, 1.151), (-1.793e-06, -0.5782, 1.151), (0.4088, -0.4089, 1.151), (-0.5782, 3.011e-08, 1.151), (-0.4089, -0.4089, 1.151), (-1.698e-06, 0.7368, 1.151), (-0.521, 0.521, 1.151), (0.7368, -3.024e-08, 1.151), (0.521, 0.521, 1.151), (-1.762e-06, -0.7368, 1.151), (0.521, -0.521, 1.151), (-0.7368, 3.418e-08, 1.151), (-0.521, -0.521, 1.151), (-1.773e-06, 0.4304, 1.685), (-0.3043, 0.3043, 1.685), (0.4304, -1.131e-08, 1.685), (0.3043, 0.3043, 1.685), (-1.81e-06, -0.4304, 1.685), (0.3043, -0.3043, 1.685), (-0.4304, 2.632e-08, 1.685), (-0.3043, -0.3043, 1.685), (-1.731e-06, 0.5652, 1.685), (-0.3996, 0.3996, 1.685), (0.5652, -2.442e-08, 1.685), (0.3996, 0.3996, 1.685), (-1.78e-06, -0.5652, 1.685), (0.3996, -0.3996, 1.685), (-0.5652, 2.499e-08, 1.685), (-0.3996, -0.3996, 1.685), (-1.602e-06, 3.725e-08, 2.606)], [], [(8, 7, 3, 6), (4, 2, 7, 8), (0, 4, 8, 5), (5, 8, 6, 1), (14, 10, 20, 19), (11, 13, 17, 24), (16, 11, 24, 23), (10, 15, 21, 20), (2, 4, 13, 11), (6, 3, 12, 15), (4, 0, 9, 13), (3, 7, 16, 12), (0, 5, 14, 9), (7, 2, 11, 16), (5, 1, 10, 14), (1, 6, 15, 10), (19, 20, 21, 22, 23, 24, 17, 18), (15, 12, 22, 21), (13, 9, 18, 17), (12, 16, 23, 22), (9, 14, 19, 18), (27, 26, 25, 32, 31, 30, 29, 28), (37, 38, 35, 36, 33, 34, 39, 40), (32, 25, 39, 34), (27, 28, 38, 37), (31, 32, 34, 33), (30, 31, 33, 36), (26, 27, 37, 40), (25, 26, 40, 39), (29, 30, 36, 35), (28, 29, 35, 38), (45, 48, 47, 42, 41, 44, 43, 46), (53, 54, 51, 52, 49, 50, 55, 56), (47, 48, 56, 55), (43, 44, 52, 51), (46, 43, 51, 54), (42, 47, 55, 50), (45, 46, 54, 53), (41, 42, 50, 49), (44, 41, 49, 52), (48, 45, 53, 56), (61, 64, 63, 58, 57, 60, 59, 62), (59, 60, 65), (62, 59, 65), (58, 63, 65), (61, 62, 65), (57, 58, 65), (60, 57, 65), (64, 61, 65), (63, 64, 65)])
_uv = me_plane_008.uv_layers.new(name='UVMap')
_uv.uv.foreach_set('vector', [0.5, 0.5, 0.5, 1.0, 1.0, 1.0, 1.0, 0.5, 0.0, 0.5, 0.0, 1.0, 0.5, 1.0, 0.5, 0.5, 0.0, 0.0, 0.0, 0.5, 0.5, 0.5, 0.5, 0.0, 0.5, 0.0, 0.5, 0.5, 1.0, 0.5, 1.0, 0.0, 0.5, 0.0, 1.0, 0.0, 1.0, 0.0, 0.5, 0.0, 0.0, 1.0, 0.0, 0.5, 0.0, 0.5, 0.0, 1.0, 0.5, 1.0, 0.0, 1.0, 0.0, 1.0, 0.5, 1.0, 1.0, 0.0, 1.0, 0.5, 1.0, 0.5, 1.0, 0.0, 0.0, 1.0, 0.0, 0.5, 0.0, 0.5, 0.0, 1.0, 1.0, 0.5, 1.0, 1.0, 1.0, 1.0, 1.0, 0.5, 0.0, 0.5, 0.0, 0.0, 0.0, 0.0, 0.0, 0.5, 1.0, 1.0, 0.5, 1.0, 0.5, 1.0, 1.0, 1.0, 0.0, 0.0, 0.5, 0.0, 0.5, 0.0, 0.0, 0.0, 0.5, 1.0, 0.0, 1.0, 0.0, 1.0, 0.5, 1.0, 0.5, 0.0, 1.0, 0.0, 1.0, 0.0, 0.5, 0.0, 1.0, 0.0, 1.0, 0.5, 1.0, 0.5, 1.0, 0.0, 0.5, 0.0, 1.0, 0.0, 1.0, 0.5, 1.0, 1.0, 0.5, 1.0, 0.0, 1.0, 0.0, 0.5, 0.0, 0.0, 1.0, 0.5, 1.0, 1.0, 1.0, 1.0, 1.0, 0.5, 0.0, 0.5, 0.0, 0.0, 0.0, 0.0, 0.0, 0.5, 1.0, 1.0, 0.5, 1.0, 0.5, 1.0, 1.0, 1.0, 0.0, 0.0, 0.5, 0.0, 0.5, 0.0, 0.0, 0.0, 0.5, 0.0, 0.0, 0.0, 0.0, 0.5, 0.0, 1.0, 0.5, 1.0, 1.0, 1.0, 1.0, 0.5, 1.0, 0.0, 0.5, 0.0, 1.0, 0.0, 1.0, 0.5, 1.0, 1.0, 0.5, 1.0, 0.0, 1.0, 0.0, 0.5, 0.0, 0.0, 0.0, 1.0, 0.0, 0.5, 0.0, 0.5, 0.0, 1.0, 0.5, 0.0, 1.0, 0.0, 1.0, 0.0, 0.5, 0.0, 0.5, 1.0, 0.0, 1.0, 0.0, 1.0, 0.5, 1.0, 1.0, 1.0, 0.5, 1.0, 0.5, 1.0, 1.0, 1.0, 0.0, 0.0, 0.5, 0.0, 0.5, 0.0, 0.0, 0.0, 0.0, 0.5, 0.0, 0.0, 0.0, 0.0, 0.0, 0.5, 1.0, 0.5, 1.0, 1.0, 1.0, 1.0, 1.0, 0.5, 1.0, 0.0, 1.0, 0.5, 1.0, 0.5, 1.0, 0.0, 0.5, 0.0, 0.0, 0.0, 0.0, 0.5, 0.0, 1.0, 0.5, 1.0, 1.0, 1.0, 1.0, 0.5, 1.0, 0.0, 0.5, 0.0, 1.0, 0.0, 1.0, 0.5, 1.0, 1.0, 0.5, 1.0, 0.0, 1.0, 0.0, 0.5, 0.0, 0.0, 0.0, 0.5, 0.0, 0.0, 0.0, 0.0, 0.0, 0.5, 1.0, 0.5, 1.0, 1.0, 1.0, 1.0, 1.0, 0.5, 1.0, 0.0, 1.0, 0.5, 1.0, 0.5, 1.0, 0.0, 0.0, 1.0, 0.0, 0.5, 0.0, 0.5, 0.0, 1.0, 0.5, 0.0, 1.0, 0.0, 1.0, 0.0, 0.5, 0.0, 0.5, 1.0, 0.0, 1.0, 0.0, 1.0, 0.5, 1.0, 1.0, 1.0, 0.5, 1.0, 0.5, 1.0, 1.0, 1.0, 0.0, 0.0, 0.5, 0.0, 0.5, 0.0, 0.0, 0.0, 0.5, 0.0, 0.0, 0.0, 0.0, 0.5, 0.0, 1.0, 0.5, 1.0, 1.0, 1.0, 1.0, 0.5, 1.0, 0.0, 1.0, 0.5, 1.0, 1.0, 1.0, 0.5, 1.0, 0.0, 1.0, 0.5, 1.0, 0.0, 0.0, 1.0, 0.0, 0.5, 0.0, 1.0, 0.5, 0.0, 1.0, 0.0, 0.5, 0.0, 0.5, 1.0, 0.0, 1.0, 0.5, 1.0, 1.0, 1.0, 0.5, 1.0, 1.0, 1.0, 0.0, 0.0, 0.5, 0.0, 0.0, 0.0, 0.0, 0.5, 0.0, 0.0, 0.0, 0.5])
me_plane_008.update()

# ---- objects
ob_light = bpy.data.objects.new('Light', light_light)
ob_camera = bpy.data.objects.new('Camera', cam_camera)
ob_island = bpy.data.objects.new('island', me_plane)
ob_tree1 = bpy.data.objects.new('tree1', me_plane_001)
ob_tree2 = bpy.data.objects.new('tree2', me_plane_002)
ob_tree3 = bpy.data.objects.new('tree3', me_plane_003)
ob_tree4 = bpy.data.objects.new('tree4', me_plane_004)
ob_tree6 = bpy.data.objects.new('tree6', me_plane_005)
ob_tree5 = bpy.data.objects.new('tree5', me_plane_006)
ob_tree7 = bpy.data.objects.new('tree7', me_plane_007)
ob_tree8 = bpy.data.objects.new('tree8', me_plane_008)

# ---- transforms, parenting, visibility, modifiers, constraints
ob_light.location = (3.646, 1.064, 5.652)
ob_light.rotation_euler = (0.6503, 0.05522, 1.866)
ob_light.scale = (0.8364, 0.8364, 0.8364)
ob_light.lock_rotations_4d = False
ob_light.empty_display_type = 'ARROWS'
ob_light.color = (0.0, 0.0, 0.0, 0.0)
ob_light.lineart.crease_threshold = 0.0
ob_camera.location = (7.359, -6.926, 4.958)
ob_camera.rotation_euler = (1.109, 0.0, 0.8149)
ob_camera.lock_rotations_4d = False
ob_camera.empty_display_type = 'ARROWS'
ob_camera.color = (0.0, 0.0, 0.0, 0.0)
ob_camera.display_type = 'WIRE'
ob_camera.lineart.crease_threshold = 0.0
ob_island.location = (0.0, 0.0, 0.0)
ob_island.scale = (2.341, 2.341, 2.341)
ob_tree1.location = (0.02728, -1.618, 4.182)
ob_tree1.scale = (1.02, 1.02, 1.02)
ob_tree2.location = (0.02728, -1.618, 4.182)
ob_tree2.scale = (1.02, 1.02, 1.02)
ob_tree3.location = (-1.467, -1.214, 3.927)
ob_tree3.scale = (0.9223, 0.9223, 1.454)
ob_tree4.location = (-0.472, -0.372, 4.206)
ob_tree4.scale = (0.5808, 0.5808, 0.9154)
ob_tree6.location = (1.23, 0.826, 4.113)
ob_tree6.rotation_euler = (0.0, -0.0, -2.638)
ob_tree6.scale = (0.4858, 0.4858, 0.7656)
ob_tree5.location = (-0.7509, 0.4629, 4.132)
ob_tree5.rotation_euler = (0.0, -0.0, -2.638)
ob_tree5.scale = (0.7714, 0.7714, 1.216)
ob_tree7.location = (0.3619, 1.537, 4.092)
ob_tree7.rotation_euler = (0.0, -0.0, -2.638)
ob_tree7.scale = (0.853, 0.853, 0.853)
ob_tree8.location = (0.3619, 1.537, 4.092)
ob_tree8.rotation_euler = (0.0, -0.0, -2.638)
ob_tree8.scale = (0.853, 0.853, 0.853)

# ---- collection membership
col_collection.objects.link(ob_light)
col_collection.objects.link(ob_camera)
col_collection.objects.link(ob_island)
col_collection.objects.link(ob_tree1)
col_collection.objects.link(ob_tree2)
col_collection.objects.link(ob_tree3)
col_collection.objects.link(ob_tree4)
col_collection.objects.link(ob_tree6)
col_collection.objects.link(ob_tree5)
col_collection.objects.link(ob_tree7)
col_collection.objects.link(ob_tree8)

# ---- scene / render settings (as saved in the file)
scene.camera = ob_camera
scene.frame_start = 1; scene.frame_end = 250; scene.frame_set(1)
scene.render.engine = 'BLENDER_EEVEE_NEXT'
scene.cycles.sampling_pattern = 'TABULATED_SOBOL'
scene.view_settings.view_transform = 'Filmic'
bpy.context.view_layer.update()
